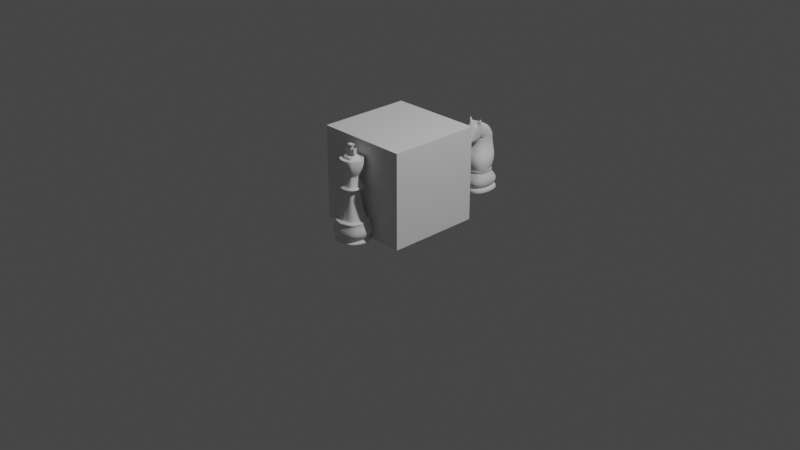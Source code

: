 # Source: ChessPieces.blend  (saved by Blender 2.83.19; exported with 4.5.12 LTS)
import bpy
from mathutils import Matrix  # noqa: F401  (used for matrix-valued properties, if any)

bpy.ops.wm.read_factory_settings(use_empty=True)
scene = bpy.context.scene
scene.name = 'Scene'

# ---- collections
col_collection = bpy.data.collections.new('Collection'); scene.collection.children.link(col_collection)

# ---- materials (node trees are filled in below, after node groups)
mat_material = bpy.data.materials.new('Material')
mat_material.alpha_threshold = 0.0
mat_material.use_transparent_shadow = False
mat_material.line_color = (0.0, 0.0, 0.0, 1.0)

# ---- material node trees
mat_material.use_nodes = True; mat_material.node_tree.nodes.clear()
_N = mat_material.node_tree.nodes; _L = mat_material.node_tree.links
n0 = _N.new('ShaderNodeOutputMaterial'); n0.name = 'Material Output'; n0.location = (300, 300)
n1 = _N.new('ShaderNodeBsdfPrincipled'); n1.name = 'Principled BSDF'; n1.location = (10, 300)
n1.distribution = 'GGX'
n1.subsurface_method = 'BURLEY'
n1.inputs[2].default_value = 0.4
n1.inputs[3].default_value = 1.45
n1.inputs[27].default_value = (0.0, 0.0, 0.0, 1.0)
n1.inputs[28].default_value = 1.0
_L.new(n1.outputs[0], n0.inputs[0])
n0.is_active_output = True

# ---- world
world_world = bpy.data.worlds.new('World'); scene.world = world_world
world_world.use_nodes = True; world_world.node_tree.nodes.clear()
_N = world_world.node_tree.nodes; _L = world_world.node_tree.links
n0 = _N.new('ShaderNodeOutputWorld'); n0.name = 'World Output'; n0.location = (300, 300)
n1 = _N.new('ShaderNodeBackground'); n1.name = 'Background'; n1.location = (10, 300)
n1.inputs[0].default_value = (0.05088, 0.05088, 0.05088, 1.0)
_L.new(n1.outputs[0], n0.inputs[0])
n0.is_active_output = True
world_world.color = (0.05088, 0.05088, 0.05088)
world_world.use_sun_shadow = False
world_world.sun_shadow_jitter_overblur = 0.0

# ---- cameras
cam_camera = bpy.data.cameras.new('Camera')
cam_camera.clip_end = 100.0
cam_camera.ortho_scale = 7.314

# ---- lights
light_light = bpy.data.lights.new('Light', 'POINT')
light_light.transmission_factor = 0.0
light_light.energy = 1000.0
light_light.shadow_soft_size = 0.1
light_light.shadow_maximum_resolution = 0.006
light_light.use_absolute_resolution = True

# ---- meshes
me_cube_002 = bpy.data.meshes.new('Cube.002')
me_cube_002.from_pydata([(0.1065, -0.121, -0.0001979), (0.1161, -0.121, 0.02192), (0.0, -0.1379, -0.0001979), (0.0, -0.1379, 0.02192), (0.1378, -8.03e-08, -0.0001979), (0.1474, -8.03e-08, 0.02192), (0.0, -8.03e-08, -0.0001979), (0.1028, -0.1085, 0.03447), (0.0, -0.1255, 0.03447), (0.1341, -8.03e-08, 0.03447), (0.09672, -0.1028, 0.04311), (0.0, -0.1197, 0.04311), (0.128, -8.03e-08, 0.04311), (0.1088, -0.1142, 0.04938), (0.0, -0.1311, 0.04938), (0.1401, -8.03e-08, 0.04938), (0.1256, -0.1298, 0.09647), (0.0, -0.1467, 0.09647), (0.1569, -8.03e-08, 0.09647), (0.08233, -0.08937, 0.2111), (0.0, -0.1063, 0.2111), (0.1136, -8.03e-08, 0.2111), (0.1465, -8.03e-08, 0.1561), (0.1152, -0.1096, 0.1561), (0.0, -0.1265, 0.1538), (0.08938, -0.09596, 0.2134), (0.0, -0.1129, 0.2134), (0.1207, -8.03e-08, 0.2134), (0.1007, -0.1066, 0.2278), (0.0, -0.1235, 0.2278), (0.132, -8.03e-08, 0.2278), (0.08959, -0.09616, 0.2393), (0.0, -0.1131, 0.2393), (0.1209, -8.03e-08, 0.2393), (0.08176, -0.08883, 0.2424), (0.0, -0.1058, 0.2424), (0.1131, -8.03e-08, 0.2424), (0.02664, -0.03727, 0.4292), (0.0, -0.05419, 0.4292), (0.05794, -8.03e-08, 0.4292), (0.0, -0.07591, 0.338), (0.07633, -8.03e-08, 0.3372), (0.04503, -0.05898, 0.3372), (0.05759, -0.06622, 0.4324), (0.0, -0.08315, 0.4324), (0.08889, -8.03e-08, 0.4324), (0.06592, -0.07402, 0.4457), (0.0, -0.09094, 0.4457), (0.09722, -8.03e-08, 0.4457), (0.04751, -0.05679, 0.4677), (0.0, -0.07372, 0.4677), (0.07881, -8.03e-08, 0.4677), (0.0285, -0.03901, 0.474), (0.0, -0.05594, 0.474), (0.0598, -8.03e-08, 0.474), (0.0285, -0.03901, 0.5234), (0.0, -0.05594, 0.5234), (0.0598, -8.03e-08, 0.5234), (0.0425, -0.05211, 0.5273), (0.0, -0.06903, 0.5273), (0.0738, -8.03e-08, 0.5273), (0.04947, -0.05862, 0.5367), (0.0, -0.07555, 0.5367), (0.08077, -8.03e-08, 0.5367), (0.03905, -0.04888, 0.5524), (0.0, -0.06581, 0.5524), (0.07035, -8.03e-08, 0.5524), (0.02579, -0.03647, 0.5587), (0.0, -0.04989, 0.5587), (0.05709, -8.03e-08, 0.5587), (0.04957, -0.06873, 0.5807), (0.0, -0.08566, 0.5807), (0.08087, -8.03e-08, 0.5807), (0.06951, -0.0797, 0.6176), (0.0, -0.1022, 0.6176), (0.09131, -8.03e-08, 0.6176), (0.05247, -0.06009, 0.6901), (0.0, -0.08566, 0.6921), (0.06723, -8.03e-08, 0.6913), (0.01396, -0.01829, 0.7576), (0.0, -0.01829, 0.7576), (0.01396, -8.03e-08, 0.7576), (0.0114, -0.01493, 0.7616), (0.0, -0.01493, 0.7616), (0.0114, -8.03e-08, 0.7616), (0.03048, -0.03989, 0.7843), (0.0, -0.03989, 0.7843), (0.03048, -8.03e-08, 0.7843), (0.008228, -0.01076, 0.8118), (0.0, -0.01076, 0.8118), (0.008228, -8.03e-08, 0.8118), (0.0, -8.03e-08, 0.8118), (0.1096, -0.121, 0.007066), (0.0, -0.1379, 0.007066), (0.1409, -8.03e-08, 0.007066), (0.1049, -0.1105, 0.03246), (0.0, -0.1274, 0.03246), (0.1362, -8.03e-08, 0.03246), (0.1332, -8.03e-08, 0.03582), (0.1019, -0.1076, 0.03582), (0.0, -0.1246, 0.03582), (0.08497, -0.09099, 0.2066), (0.1163, -8.03e-08, 0.2066), (0.0, -0.1079, 0.2065), (0.07882, -0.08644, 0.25), (0.0, -0.1034, 0.2501), (0.1101, -8.03e-08, 0.25), (0.0, -0.1143, 0.238), (0.1222, -8.03e-08, 0.238), (0.09086, -0.09734, 0.238)], [], [(94, 5, 1, 92), (6, 4, 0, 2), (96, 95, 7, 8), (92, 1, 3, 93), (95, 97, 9, 7), (100, 99, 10, 11), (99, 98, 12, 10), (13, 15, 18, 16), (10, 12, 15, 13), (11, 10, 13, 14), (14, 13, 16, 17), (103, 101, 19, 20), (101, 102, 21, 19), (16, 18, 22, 23), (17, 16, 23, 24), (26, 25, 28, 29), (19, 21, 27, 25), (20, 19, 25, 26), (25, 27, 30, 28), (109, 108, 33, 31), (107, 109, 31, 32), (32, 31, 34, 35), (31, 33, 36, 34), (42, 41, 39, 37), (40, 42, 37, 38), (105, 104, 42, 40), (104, 106, 41, 42), (37, 39, 45, 43), (38, 37, 43, 44), (46, 48, 51, 49), (43, 45, 48, 46), (44, 43, 46, 47), (47, 46, 49, 50), (50, 49, 52, 53), (49, 51, 54, 52), (52, 54, 57, 55), (53, 52, 55, 56), (59, 58, 61, 62), (56, 55, 58, 59), (55, 57, 60, 58), (58, 60, 63, 61), (61, 63, 66, 64), (62, 61, 64, 65), (65, 64, 67, 68), (64, 66, 69, 67), (67, 69, 72, 70), (68, 67, 70, 71), (70, 72, 75, 73), (71, 70, 73, 74), (74, 73, 76, 77), (73, 75, 78, 76), (79, 81, 84, 82), (76, 78, 81, 79), (77, 76, 79, 80), (80, 79, 82, 83), (83, 82, 85, 86), (82, 84, 87, 85), (90, 91, 89, 88), (85, 87, 90, 88), (86, 85, 88, 89), (0, 92, 93, 2), (4, 94, 92, 0), (1, 5, 97, 95), (3, 1, 95, 96), (7, 9, 98, 99), (8, 7, 99, 100), (23, 22, 102, 101), (24, 23, 101, 103), (34, 36, 106, 104), (35, 34, 104, 105), (29, 28, 109, 107), (28, 30, 108, 109)])
me_cube_002.polygons.foreach_set('use_smooth', [True] * 72)
_uv = me_cube_002.uv_layers.new(name='UVMap')
_uv.uv.foreach_set('vector', [0.5011, 0.6251, 0.625, 0.625, 0.625, 0.75, 0.4571, 0.75, 0.25, 0.625, 0.375, 0.625, 0.375, 0.75, 0.25, 0.75, 0.625, 0.875, 0.625, 0.75, 0.625, 0.75, 0.625, 0.875, 0.4571, 0.75, 0.625, 0.75, 0.625, 0.875, 0.4571, 0.875, 0.625, 0.75, 0.625, 0.625, 0.625, 0.625, 0.625, 0.75, 0.625, 0.875, 0.625, 0.75, 0.625, 0.75, 0.625, 0.875, 0.625, 0.75, 0.625, 0.625, 0.625, 0.625, 0.625, 0.75, 0.625, 0.75, 0.625, 0.625, 0.625, 0.625, 0.625, 0.75, 0.625, 0.75, 0.625, 0.625, 0.625, 0.625, 0.625, 0.75, 0.625, 0.875, 0.625, 0.75, 0.625, 0.75, 0.625, 0.875, 0.625, 0.875, 0.625, 0.75, 0.625, 0.75, 0.625, 0.875, 0.625, 0.875, 0.625, 0.75, 0.625, 0.75, 0.625, 0.875, 0.625, 0.75, 0.625, 0.625, 0.625, 0.625, 0.625, 0.75, 0.625, 0.75, 0.625, 0.625, 0.625, 0.625, 0.625, 0.75, 0.625, 0.875, 0.625, 0.75, 0.625, 0.75, 0.625, 0.875, 0.625, 0.875, 0.625, 0.75, 0.625, 0.75, 0.625, 0.875, 0.625, 0.75, 0.625, 0.625, 0.625, 0.625, 0.625, 0.75, 0.625, 0.875, 0.625, 0.75, 0.625, 0.75, 0.625, 0.875, 0.625, 0.75, 0.625, 0.625, 0.625, 0.625, 0.625, 0.75, 0.625, 0.75, 0.625, 0.625, 0.625, 0.625, 0.625, 0.75, 0.625, 0.875, 0.625, 0.75, 0.625, 0.75, 0.625, 0.875, 0.625, 0.875, 0.625, 0.75, 0.625, 0.75, 0.625, 0.875, 0.625, 0.75, 0.625, 0.625, 0.625, 0.625, 0.625, 0.75, 0.625, 0.75, 0.625, 0.625, 0.625, 0.625, 0.625, 0.75, 0.625, 0.875, 0.625, 0.75, 0.625, 0.75, 0.625, 0.875, 0.625, 0.875, 0.625, 0.75, 0.625, 0.75, 0.625, 0.875, 0.625, 0.75, 0.625, 0.625, 0.625, 0.625, 0.625, 0.75, 0.625, 0.75, 0.625, 0.625, 0.625, 0.625, 0.625, 0.75, 0.625, 0.875, 0.625, 0.75, 0.625, 0.75, 0.625, 0.875, 0.625, 0.75, 0.625, 0.625, 0.625, 0.625, 0.625, 0.75, 0.625, 0.75, 0.625, 0.625, 0.625, 0.625, 0.625, 0.75, 0.625, 0.875, 0.625, 0.75, 0.625, 0.75, 0.625, 0.875, 0.625, 0.875, 0.625, 0.75, 0.625, 0.75, 0.625, 0.875, 0.625, 0.875, 0.625, 0.75, 0.625, 0.75, 0.625, 0.875, 0.625, 0.75, 0.625, 0.625, 0.625, 0.625, 0.625, 0.75, 0.625, 0.75, 0.625, 0.625, 0.625, 0.625, 0.625, 0.75, 0.625, 0.875, 0.625, 0.75, 0.625, 0.75, 0.625, 0.875, 0.625, 0.875, 0.625, 0.75, 0.625, 0.75, 0.625, 0.875, 0.625, 0.875, 0.625, 0.75, 0.625, 0.75, 0.625, 0.875, 0.625, 0.75, 0.625, 0.625, 0.625, 0.625, 0.625, 0.75, 0.625, 0.75, 0.625, 0.625, 0.625, 0.625, 0.625, 0.75, 0.625, 0.75, 0.625, 0.625, 0.625, 0.625, 0.625, 0.75, 0.625, 0.875, 0.625, 0.75, 0.625, 0.75, 0.625, 0.875, 0.625, 0.875, 0.625, 0.75, 0.625, 0.75, 0.625, 0.875, 0.625, 0.75, 0.625, 0.625, 0.625, 0.625, 0.625, 0.75, 0.625, 0.75, 0.625, 0.625, 0.625, 0.625, 0.625, 0.75, 0.625, 0.875, 0.625, 0.75, 0.625, 0.75, 0.625, 0.875, 0.625, 0.75, 0.625, 0.625, 0.625, 0.625, 0.625, 0.75, 0.625, 0.875, 0.625, 0.75, 0.625, 0.75, 0.625, 0.875, 0.625, 0.875, 0.625, 0.75, 0.625, 0.75, 0.625, 0.875, 0.625, 0.75, 0.625, 0.625, 0.625, 0.625, 0.625, 0.75, 0.625, 0.75, 0.625, 0.625, 0.625, 0.625, 0.625, 0.75, 0.625, 0.75, 0.625, 0.625, 0.625, 0.625, 0.625, 0.75, 0.625, 0.875, 0.625, 0.75, 0.625, 0.75, 0.625, 0.875, 0.625, 0.875, 0.625, 0.75, 0.625, 0.75, 0.625, 0.875, 0.625, 0.875, 0.625, 0.75, 0.625, 0.75, 0.625, 0.875, 0.625, 0.75, 0.625, 0.625, 0.625, 0.625, 0.625, 0.75, 0.625, 0.625, 0.75, 0.625, 0.75, 0.75, 0.625, 0.75, 0.625, 0.75, 0.625, 0.625, 0.625, 0.625, 0.625, 0.75, 0.625, 0.875, 0.625, 0.75, 0.625, 0.75, 0.625, 0.875, 0.375, 0.75, 0.4571, 0.75, 0.4571, 0.875, 0.375, 0.875, 0.375, 0.625, 0.5011, 0.6251, 0.4571, 0.75, 0.375, 0.75, 0.625, 0.75, 0.625, 0.625, 0.625, 0.625, 0.625, 0.75, 0.625, 0.875, 0.625, 0.75, 0.625, 0.75, 0.625, 0.875, 0.625, 0.75, 0.625, 0.625, 0.625, 0.625, 0.625, 0.75, 0.625, 0.875, 0.625, 0.75, 0.625, 0.75, 0.625, 0.875, 0.625, 0.75, 0.625, 0.625, 0.625, 0.625, 0.625, 0.75, 0.625, 0.875, 0.625, 0.75, 0.625, 0.75, 0.625, 0.875, 0.625, 0.75, 0.625, 0.625, 0.625, 0.625, 0.625, 0.75, 0.625, 0.875, 0.625, 0.75, 0.625, 0.75, 0.625, 0.875, 0.625, 0.875, 0.625, 0.75, 0.625, 0.75, 0.625, 0.875, 0.625, 0.75, 0.625, 0.625, 0.625, 0.625, 0.625, 0.75])
me_cube_002.use_remesh_fix_poles = True
me_cube_002.use_remesh_preserve_attributes = False
me_cube_002.use_mirror_vertex_groups = False
me_cube_002.update()
me_cube = bpy.data.meshes.new('Cube')
me_cube.from_pydata([(0.1777, -0.1785, 0.07846), (0.1777, -0.1785, 0.0002745), (0.1804, -0.1812, 0.1242), (0.0, 0.0, 0.0002745), (0.2265, 0.0, 0.0002745), (0.2265, 0.0, 0.07846), (0.0, -0.2273, 0.07846), (0.0, -0.2273, 0.0002745), (0.1591, -0.1598, 0.08558), (0.08874, -0.08921, 0.2157), (0.2079, 0.0, 0.08558), (0.0, -0.2086, 0.08558), (0.08874, -0.08921, 0.2635), (0.2292, 0.0, 0.1242), (0.0, -0.23, 0.1242), (0.06522, -0.06561, 0.2655), (0.1375, 0.0, 0.2157), (0.0, -0.138, 0.2157), (0.03293, -0.04412, 0.4), (0.1375, 0.0, 0.2635), (0.0, -0.138, 0.2635), (0.1006, -0.1011, 0.4078), (0.114, 0.0, 0.2655), (0.0, -0.1144, 0.2655), (0.1195, -0.1201, 0.4322), (0.06637, 0.0, 0.4017), (0.0, -0.0666, 0.4017), (0.05422, -0.05458, 0.4658), (0.1494, 0.0, 0.4078), (0.0, -0.1499, 0.4078), (0.09215, -0.09264, 0.5197), (0.1683, 0.0, 0.4322), (0.0, -0.1689, 0.4322), (0.122, -0.1225, 0.604), (0.103, 0.0, 0.4658), (0.0, -0.1034, 0.4658), (0.08092, -0.08136, 0.6996), (0.1409, 0.0, 0.5197), (0.0, -0.1414, 0.5197), (0.02899, -0.02926, 0.7525), (0.1708, 0.0, 0.604), (0.0, -0.1713, 0.604), (0.1297, 0.0, 0.6996), (0.0, -0.1302, 0.6996), (0.0, 0.0, 0.7525), (0.07779, 0.0, 0.7525), (0.0, -0.07806, 0.7525), (0.07016, 0.0, 0.3909), (0.03672, -0.04792, 0.3891), (0.0, -0.0704, 0.3909), (0.0, -0.1122, 0.2719), (0.1118, 0.0, 0.2719), (0.063, -0.06339, 0.2719), (0.1502, 0.0, 0.2031), (0.1014, -0.1019, 0.2031), (0.0, -0.1507, 0.2031), (0.162, -0.1628, 0.09088), (0.2108, 0.0, 0.09088), (0.0, -0.2116, 0.09088), (0.2118, 0.0, 0.08409), (0.0, -0.2125, 0.08409), (0.163, -0.1637, 0.08409), (0.1777, -0.1785, 0.001697), (0.2265, 0.0, 0.001697), (0.0, -0.2273, 0.001697), (0.05568, -0.05604, 0.4679), (0.0, -0.1048, 0.4679), (0.1045, 0.0, 0.4679), (0.104, 0.0, 0.4653), (0.05518, -0.05554, 0.4653), (0.0, -0.1043, 0.4653)], [], [(3, 4, 1, 7), (63, 5, 0, 62), (62, 0, 6, 64), (61, 59, 10, 8), (56, 57, 13, 2), (60, 61, 8, 11), (55, 54, 9, 17), (58, 56, 2, 14), (9, 16, 19, 12), (54, 53, 16, 9), (12, 19, 22, 15), (17, 9, 12, 20), (49, 48, 18, 26), (20, 12, 15, 23), (26, 18, 21, 29), (48, 47, 25, 18), (29, 21, 24, 32), (18, 25, 28, 21), (69, 68, 34, 27), (21, 28, 31, 24), (66, 65, 30, 38), (70, 69, 27, 35), (38, 30, 33, 41), (65, 67, 37, 30), (33, 40, 42, 36), (30, 37, 40, 33), (36, 42, 45, 39), (41, 33, 36, 43), (45, 44, 46, 39), (43, 36, 39, 46), (52, 51, 47, 48), (50, 52, 48, 49), (23, 15, 52, 50), (15, 22, 51, 52), (2, 13, 53, 54), (14, 2, 54, 55), (11, 8, 56, 58), (8, 10, 57, 56), (6, 0, 61, 60), (0, 5, 59, 61), (1, 62, 64, 7), (4, 63, 62, 1), (27, 34, 67, 65), (35, 27, 65, 66), (32, 24, 69, 70), (24, 31, 68, 69)])
me_cube.polygons.foreach_set('use_smooth', [True] * 46)
_uv = me_cube.uv_layers.new(name='UVMap')
_uv.uv.foreach_set('vector', [0.25, 0.625, 0.375, 0.625, 0.375, 0.75, 0.25, 0.75, 0.3795, 0.625, 0.625, 0.625, 0.625, 0.75, 0.3795, 0.75, 0.3795, 0.75, 0.625, 0.75, 0.625, 0.875, 0.3795, 0.875, 0.625, 0.75, 0.625, 0.625, 0.625, 0.625, 0.625, 0.75, 0.625, 0.75, 0.625, 0.625, 0.625, 0.625, 0.625, 0.75, 0.625, 0.875, 0.625, 0.75, 0.625, 0.75, 0.625, 0.875, 0.625, 0.875, 0.625, 0.75, 0.625, 0.75, 0.625, 0.875, 0.625, 0.875, 0.625, 0.75, 0.625, 0.75, 0.625, 0.875, 0.625, 0.75, 0.625, 0.625, 0.625, 0.625, 0.625, 0.75, 0.625, 0.75, 0.625, 0.625, 0.625, 0.625, 0.625, 0.75, 0.625, 0.75, 0.625, 0.625, 0.625, 0.625, 0.625, 0.75, 0.625, 0.875, 0.625, 0.75, 0.625, 0.75, 0.625, 0.875, 0.625, 0.875, 0.625, 0.75, 0.625, 0.75, 0.625, 0.875, 0.625, 0.875, 0.625, 0.75, 0.625, 0.75, 0.625, 0.875, 0.625, 0.875, 0.625, 0.75, 0.625, 0.75, 0.625, 0.875, 0.625, 0.75, 0.625, 0.625, 0.625, 0.625, 0.625, 0.75, 0.625, 0.875, 0.625, 0.75, 0.625, 0.75, 0.625, 0.875, 0.625, 0.75, 0.625, 0.625, 0.625, 0.625, 0.625, 0.75, 0.625, 0.75, 0.625, 0.625, 0.625, 0.625, 0.625, 0.75, 0.625, 0.75, 0.625, 0.625, 0.625, 0.625, 0.625, 0.75, 0.625, 0.875, 0.625, 0.75, 0.625, 0.75, 0.625, 0.875, 0.625, 0.875, 0.625, 0.75, 0.625, 0.75, 0.625, 0.875, 0.625, 0.875, 0.625, 0.75, 0.625, 0.75, 0.625, 0.875, 0.625, 0.75, 0.625, 0.625, 0.625, 0.625, 0.625, 0.75, 0.625, 0.75, 0.625, 0.625, 0.625, 0.625, 0.625, 0.75, 0.625, 0.75, 0.625, 0.625, 0.625, 0.625, 0.625, 0.75, 0.625, 0.75, 0.625, 0.625, 0.625, 0.625, 0.625, 0.75, 0.625, 0.875, 0.625, 0.75, 0.625, 0.75, 0.625, 0.875, 0.625, 0.625, 0.75, 0.625, 0.75, 0.75, 0.625, 0.75, 0.625, 0.875, 0.625, 0.75, 0.625, 0.75, 0.625, 0.875, 0.625, 0.75, 0.625, 0.625, 0.625, 0.625, 0.625, 0.75, 0.625, 0.875, 0.625, 0.75, 0.625, 0.75, 0.625, 0.875, 0.625, 0.875, 0.625, 0.75, 0.625, 0.75, 0.625, 0.875, 0.625, 0.75, 0.625, 0.625, 0.625, 0.625, 0.625, 0.75, 0.625, 0.75, 0.625, 0.625, 0.625, 0.625, 0.625, 0.75, 0.625, 0.875, 0.625, 0.75, 0.625, 0.75, 0.625, 0.875, 0.625, 0.875, 0.625, 0.75, 0.625, 0.75, 0.625, 0.875, 0.625, 0.75, 0.625, 0.625, 0.625, 0.625, 0.625, 0.75, 0.625, 0.875, 0.625, 0.75, 0.625, 0.75, 0.625, 0.875, 0.625, 0.75, 0.625, 0.625, 0.625, 0.625, 0.625, 0.75, 0.375, 0.75, 0.3795, 0.75, 0.3795, 0.875, 0.375, 0.875, 0.375, 0.625, 0.3795, 0.625, 0.3795, 0.75, 0.375, 0.75, 0.625, 0.75, 0.625, 0.625, 0.625, 0.625, 0.625, 0.75, 0.625, 0.875, 0.625, 0.75, 0.625, 0.75, 0.625, 0.875, 0.625, 0.875, 0.625, 0.75, 0.625, 0.75, 0.625, 0.875, 0.625, 0.75, 0.625, 0.625, 0.625, 0.625, 0.625, 0.75])
me_cube.materials.append(mat_material)
me_cube.use_remesh_preserve_volume = False
me_cube.use_remesh_preserve_attributes = False
me_cube.use_mirror_vertex_groups = False
me_cube.update()
me_cube_003 = bpy.data.meshes.new('Cube.003')
me_cube_003.from_pydata([(-0.2015, -0.2109, -0.001704), (-0.2015, -0.2109, 0.03554), (0.2015, -0.2109, -0.001704), (-0.2015, -9.426e-08, -0.001704), (-0.2015, -9.426e-08, 0.03554), (0.2015, -9.426e-08, -0.001704), (0.2015, -9.426e-08, 0.03554), (0.2015, -0.2109, 0.03554), (-0.1566, -0.1844, 0.05711), (0.1791, -0.1844, 0.05711), (-0.1566, -9.426e-08, 0.05711), (0.1791, -9.426e-08, 0.05711), (-0.2206, -0.2259, 0.1339), (-0.2206, -9.426e-08, 0.1339), (-0.1324, -0.1794, 0.2798), (0.211, -0.2259, 0.1339), (0.211, -9.426e-08, 0.1339), (-0.1182, -0.1696, 0.2545), (0.1564, -0.1696, 0.2545), (-0.1182, -9.426e-08, 0.2545), (-0.117, -0.1691, 0.2997), (0.1564, -9.426e-08, 0.2545), (0.1635, -0.1794, 0.2798), (-0.1324, -9.426e-08, 0.2798), (-0.1808, -0.1944, 0.4455), (0.1635, -9.426e-08, 0.2798), (0.1558, -0.1902, 0.2997), (-0.117, -9.426e-08, 0.2997), (-0.1763, -0.09866, 0.7287), (0.1558, -9.426e-08, 0.2997), (0.1837, -0.1944, 0.444), (-0.1808, -9.426e-08, 0.4455), (0.06293, -0.09866, 0.5849), (0.1837, -9.426e-08, 0.444), (-0.1763, -9.426e-08, 0.7287), (0.04205, -0.09866, 0.7138), (0.04205, -9.426e-08, 0.7138), (-0.1897, -0.09866, 0.5849), (0.06293, -9.426e-08, 0.5849), (-0.1897, -9.426e-08, 0.5849), (-0.09487, -0.09866, 0.8773), (0.05637, -0.09866, 0.9235), (-0.09487, -9.426e-08, 0.8773), (0.05637, -9.426e-08, 0.9235), (0.1932, -0.06812, 0.668), (0.08526, -0.06812, 0.6583), (0.08526, -9.426e-08, 0.6583), (0.1622, -0.06812, 0.8769), (0.1622, -9.426e-08, 0.8769), (0.2462, -0.06812, 0.6298), (0.1932, -9.426e-08, 0.668), (0.2448, -0.06812, 0.7524), (0.2448, -9.426e-08, 0.7524), (0.2462, -9.426e-08, 0.6298), (0.2948, -0.06812, 0.7097), (0.2948, -9.426e-08, 0.7097), (0.04391, -0.09866, 0.7024), (0.04391, -9.426e-08, 0.7024), (-0.1775, -0.09866, 0.7159), (-0.1775, -9.426e-08, 0.7159), (0.1582, -0.1714, 0.2506), (0.1582, -9.426e-08, 0.2506), (-0.1216, -0.1714, 0.2506), (-0.1216, -9.426e-08, 0.2506), (0.1572, -0.1904, 0.3067), (-0.1201, -0.1704, 0.3067), (0.1572, -9.426e-08, 0.3067), (-0.1201, -9.426e-08, 0.3067), (0.1626, -0.1781, 0.2765), (0.1626, -9.426e-08, 0.2765), (-0.1305, -0.1781, 0.2765), (-0.1305, -9.426e-08, 0.2765), (-0.1287, -0.1769, 0.2845), (0.1617, -9.426e-08, 0.2845), (0.1617, -0.1769, 0.2845), (-0.1287, -9.426e-08, 0.2845), (-0.1716, -9.426e-08, 0.04991), (0.1866, -9.426e-08, 0.04991), (0.1866, -0.1933, 0.04991), (-0.1716, -0.1933, 0.04991), (-0.2015, -0.2109, 0.002528), (0.2015, -0.2109, 0.002528), (0.2015, -9.426e-08, 0.002528), (-0.2015, -9.426e-08, 0.002528), (0.1809, -0.1868, 0.06155), (-0.1603, -0.1868, 0.06155), (0.1809, -9.426e-08, 0.06155), (-0.1603, -9.426e-08, 0.06155), (0.181, -9.426e-08, 0.05526), (-0.1604, -9.426e-08, 0.05526), (0.181, -0.1867, 0.05526), (-0.1604, -0.1867, 0.05526), (-0.201, -0.2113, 0.006807), (0.2021, -9.426e-08, 0.006807), (-0.201, -9.426e-08, 0.006807), (0.2021, -0.2113, 0.006807), (0.05727, -0.08791, 0.6943), (0.05727, -9.426e-08, 0.6943), (0.09364, -9.426e-08, 0.9071), (0.09364, -0.08791, 0.9071), (0.0693, -0.0818, 0.6582), (0.0693, -9.426e-08, 0.6582), (0.1376, -0.0818, 0.9048), (0.1376, -9.426e-08, 0.9048), (0.09364, -0.04449, 0.9071), (0.05637, -0.04714, 0.9235), (0.06436, -0.0896, 0.974), (0.08624, -0.08289, 0.9708), (0.08573, -0.06803, 0.971), (0.0637, -0.07029, 0.9743), (0.0576, -0.05749, 0.9313), (0.09241, -0.05502, 0.916), (0.09241, -0.08723, 0.916), (0.0576, -0.09728, 0.9313), (0.1905, -0.06165, 0.6762), (0.1905, -9.426e-08, 0.6762), (0.2338, -9.426e-08, 0.7525), (0.2338, -0.06165, 0.7525)], [], [(93, 6, 7, 95), (95, 7, 1, 92), (3, 5, 2, 0), (91, 90, 9, 8), (92, 1, 4, 94), (85, 84, 15, 12), (90, 88, 11, 9), (89, 91, 8, 10), (63, 62, 17, 19), (60, 61, 21, 18), (84, 86, 16, 15), (87, 85, 12, 13), (68, 69, 25, 22), (70, 68, 22, 14), (62, 60, 18, 17), (74, 73, 29, 26), (72, 74, 26, 20), (71, 70, 14, 23), (65, 64, 30, 24), (75, 72, 20, 27), (58, 56, 35, 28), (64, 66, 33, 30), (67, 65, 24, 31), (28, 35, 41, 40), (102, 100, 45, 47), (56, 57, 36, 35), (59, 58, 28, 34), (31, 24, 37, 39), (30, 33, 38, 32), (24, 30, 32, 37), (43, 42, 40, 41, 105), (103, 102, 47, 48), (34, 28, 40, 42), (114, 115, 50, 44), (116, 117, 51, 52), (100, 101, 46, 45), (44, 50, 53, 49), (52, 51, 54, 55), (117, 114, 44, 51), (49, 53, 55, 54), (51, 44, 49, 54), (39, 37, 58, 59), (32, 38, 57, 56), (37, 32, 56, 58), (12, 15, 60, 62), (15, 16, 61, 60), (13, 12, 62, 63), (27, 20, 65, 67), (26, 29, 66, 64), (20, 26, 64, 65), (19, 17, 70, 71), (17, 18, 68, 70), (18, 21, 69, 68), (23, 14, 72, 75), (14, 22, 74, 72), (22, 25, 73, 74), (4, 1, 79, 76), (7, 6, 77, 78), (1, 7, 78, 79), (0, 80, 83, 3), (2, 81, 80, 0), (5, 82, 81, 2), (10, 8, 85, 87), (9, 11, 86, 84), (8, 9, 84, 85), (76, 79, 91, 89), (78, 77, 88, 90), (79, 78, 90, 91), (80, 92, 94, 83), (81, 95, 92, 80), (82, 93, 95, 81), (35, 36, 97, 96), (43, 105, 104, 98), (41, 35, 96, 99), (96, 97, 101, 100), (98, 104, 99, 102, 103), (99, 96, 100, 102), (111, 110, 109, 108), (108, 109, 106, 107), (113, 112, 107, 106), (112, 111, 108, 107), (110, 113, 106, 109), (105, 41, 113, 110), (99, 104, 111, 112), (41, 99, 112, 113), (104, 105, 110, 111), (47, 45, 114, 117), (48, 47, 117, 116), (45, 46, 115, 114)])
me_cube_003.polygons.foreach_set('use_smooth', [True] * 89)
_uv = me_cube_003.uv_layers.new(name='UVMap')
_uv.uv.foreach_set('vector', [0.5142, 0.625, 0.625, 0.625, 0.625, 0.75, 0.5142, 0.75, 0.5142, 0.75, 0.625, 0.75, 0.625, 1.0, 0.5142, 1.0, 0.125, 0.625, 0.375, 0.625, 0.375, 0.75, 0.125, 0.75, 0.625, 1.0, 0.625, 0.75, 0.625, 0.75, 0.625, 1.0, 0.5142, 0.0, 0.625, 0.0, 0.625, 0.125, 0.5142, 0.125, 0.625, 1.0, 0.625, 0.75, 0.625, 0.75, 0.625, 1.0, 0.0, 0.0, 0.0, 0.0, 0.0, 0.0, 0.0, 0.0, 0.625, 0.125, 0.625, 0.0, 0.625, 0.0, 0.625, 0.125, 0.625, 0.125, 0.625, 0.0, 0.625, 0.0, 0.625, 0.125, 0.0, 0.0, 0.0, 0.0, 0.0, 0.0, 0.0, 0.0, 0.0, 0.0, 0.0, 0.0, 0.0, 0.0, 0.0, 0.0, 0.625, 0.125, 0.625, 0.0, 0.625, 0.0, 0.625, 0.125, 0.0, 0.0, 0.0, 0.0, 0.0, 0.0, 0.0, 0.0, 0.625, 1.0, 0.625, 0.75, 0.625, 0.75, 0.625, 1.0, 0.625, 1.0, 0.625, 0.75, 0.625, 0.75, 0.625, 1.0, 0.0, 0.0, 0.0, 0.0, 0.0, 0.0, 0.0, 0.0, 0.625, 1.0, 0.625, 0.75, 0.625, 0.75, 0.625, 1.0, 0.625, 0.125, 0.625, 0.0, 0.625, 0.0, 0.625, 0.125, 0.625, 1.0, 0.625, 0.75, 0.625, 0.75, 0.625, 1.0, 0.625, 0.125, 0.625, 0.0, 0.625, 0.0, 0.625, 0.125, 0.625, 1.0, 0.625, 0.75, 0.625, 0.75, 0.625, 1.0, 0.0, 0.0, 0.0, 0.0, 0.0, 0.0, 0.0, 0.0, 0.625, 0.125, 0.625, 0.0, 0.625, 0.0, 0.625, 0.125, 0.625, 1.0, 0.625, 0.75, 0.625, 0.75, 0.625, 1.0, 0.625, 0.75, 0.625, 0.75, 0.625, 0.75, 0.625, 0.75, 0.0, 0.0, 0.0, 0.0, 0.0, 0.0, 0.0, 0.0, 0.625, 0.125, 0.625, 0.0, 0.625, 0.0, 0.625, 0.125, 0.625, 0.125, 0.625, 0.0, 0.625, 0.0, 0.625, 0.125, 0.0, 0.0, 0.0, 0.0, 0.0, 0.0, 0.0, 0.0, 0.625, 1.0, 0.625, 0.75, 0.625, 0.75, 0.625, 1.0, 0.625, 0.625, 0.875, 0.625, 0.875, 0.75, 0.625, 0.75, 0.625, 0.7054, 0.625, 0.625, 0.625, 0.75, 0.625, 0.75, 0.625, 0.625, 0.625, 0.125, 0.625, 0.0, 0.625, 0.0, 0.625, 0.125, 0.0, 0.0, 0.0, 0.0, 0.0, 0.0, 0.0, 0.0, 0.625, 0.625, 0.625, 0.75, 0.625, 0.75, 0.625, 0.625, 0.0, 0.0, 0.0, 0.0, 0.0, 0.0, 0.0, 0.0, 0.0, 0.0, 0.0, 0.0, 0.0, 0.0, 0.0, 0.0, 0.625, 0.625, 0.625, 0.75, 0.625, 0.75, 0.625, 0.625, 0.625, 0.75, 0.625, 0.75, 0.625, 0.75, 0.625, 0.75, 0.0, 0.0, 0.0, 0.0, 0.0, 0.0, 0.0, 0.0, 0.625, 0.75, 0.625, 0.75, 0.625, 0.75, 0.625, 0.75, 0.625, 0.125, 0.625, 0.0, 0.625, 0.0, 0.625, 0.125, 0.0, 0.0, 0.0, 0.0, 0.0, 0.0, 0.0, 0.0, 0.625, 1.0, 0.625, 0.75, 0.625, 0.75, 0.625, 1.0, 0.625, 1.0, 0.625, 0.75, 0.625, 0.75, 0.625, 1.0, 0.0, 0.0, 0.0, 0.0, 0.0, 0.0, 0.0, 0.0, 0.625, 0.125, 0.625, 0.0, 0.625, 0.0, 0.625, 0.125, 0.625, 0.125, 0.625, 0.0, 0.625, 0.0, 0.625, 0.125, 0.0, 0.0, 0.0, 0.0, 0.0, 0.0, 0.0, 0.0, 0.625, 1.0, 0.625, 0.75, 0.625, 0.75, 0.625, 1.0, 0.625, 0.125, 0.625, 0.0, 0.625, 0.0, 0.625, 0.125, 0.625, 1.0, 0.625, 0.75, 0.625, 0.75, 0.625, 1.0, 0.0, 0.0, 0.0, 0.0, 0.0, 0.0, 0.0, 0.0, 0.625, 0.125, 0.625, 0.0, 0.625, 0.0, 0.625, 0.125, 0.625, 1.0, 0.625, 0.75, 0.625, 0.75, 0.625, 1.0, 0.0, 0.0, 0.0, 0.0, 0.0, 0.0, 0.0, 0.0, 0.625, 0.125, 0.625, 0.0, 0.625, 0.0, 0.625, 0.125, 0.0, 0.0, 0.0, 0.0, 0.0, 0.0, 0.0, 0.0, 0.625, 1.0, 0.625, 0.75, 0.625, 0.75, 0.625, 1.0, 0.375, 0.0, 0.4034, 0.0, 0.4034, 0.125, 0.375, 0.125, 0.375, 0.75, 0.4034, 0.75, 0.4034, 1.0, 0.375, 1.0, 0.375, 0.625, 0.4034, 0.625, 0.4034, 0.75, 0.375, 0.75, 0.625, 0.125, 0.625, 0.0, 0.625, 0.0, 0.625, 0.125, 0.0, 0.0, 0.0, 0.0, 0.0, 0.0, 0.0, 0.0, 0.625, 1.0, 0.625, 0.75, 0.625, 0.75, 0.625, 1.0, 0.625, 0.125, 0.625, 0.0, 0.625, 0.0, 0.625, 0.125, 0.0, 0.0, 0.0, 0.0, 0.0, 0.0, 0.0, 0.0, 0.625, 1.0, 0.625, 0.75, 0.625, 0.75, 0.625, 1.0, 0.4034, 0.0, 0.5142, 0.0, 0.5142, 0.125, 0.4034, 0.125, 0.4034, 0.75, 0.5142, 0.75, 0.5142, 1.0, 0.4034, 1.0, 0.4034, 0.625, 0.5142, 0.625, 0.5142, 0.75, 0.4034, 0.75, 0.0, 0.0, 0.0, 0.0, 0.0, 0.0, 0.0, 0.0, 0.625, 0.625, 0.625, 0.7054, 0.625, 0.7114, 0.625, 0.625, 0.625, 0.75, 0.625, 0.75, 0.625, 0.75, 0.625, 0.75, 0.0, 0.0, 0.0, 0.0, 0.0, 0.0, 0.0, 0.0, 0.625, 0.625, 0.625, 0.7114, 0.625, 0.75, 0.625, 0.75, 0.625, 0.625, 0.625, 0.75, 0.625, 0.75, 0.625, 0.75, 0.625, 0.75, 0.625, 0.7114, 0.625, 0.7054, 0.625, 0.7054, 0.625, 0.7114, 0.625, 0.7114, 0.625, 0.7054, 0.625, 0.75, 0.625, 0.75, 0.625, 0.75, 0.625, 0.75, 0.625, 0.75, 0.625, 0.75, 0.625, 0.75, 0.625, 0.7114, 0.625, 0.7114, 0.625, 0.75, 0.625, 0.7054, 0.625, 0.75, 0.625, 0.75, 0.625, 0.7054, 0.625, 0.7054, 0.625, 0.75, 0.625, 0.75, 0.625, 0.7054, 0.625, 0.75, 0.625, 0.7114, 0.625, 0.7114, 0.625, 0.75, 0.625, 0.75, 0.625, 0.75, 0.625, 0.75, 0.625, 0.75, 0.625, 0.7114, 0.625, 0.7054, 0.625, 0.7054, 0.625, 0.7114, 0.625, 0.75, 0.625, 0.75, 0.625, 0.75, 0.625, 0.75, 0.625, 0.625, 0.625, 0.75, 0.625, 0.75, 0.625, 0.625, 0.0, 0.0, 0.0, 0.0, 0.0, 0.0, 0.0, 0.0])
me_cube_003.use_remesh_fix_poles = True
me_cube_003.use_remesh_preserve_attributes = False
me_cube_003.use_mirror_vertex_groups = False
me_cube_003.update()
me_cube_006 = bpy.data.meshes.new('Cube.006')
me_cube_006.from_pydata([(0.2031, -0.1505, 0.000485), (0.2098, -0.1587, 0.02433), (0.0, -0.2514, 0.003949), (0.0, -0.2624, 0.03078), (0.2232, 0.0, 0.0005887), (0.2382, 0.0, 0.0243), (0.1779, -0.1339, 0.1363), (0.0, 0.0, 0.0007677), (0.1827, -0.1348, 0.04082), (0.0, -0.2435, 0.04656), (0.2256, 0.0, 0.0411), (0.1319, -0.08472, 0.2174), (0.0, -0.2486, 0.1326), (0.2227, 0.0, 0.1277), (0.1718, -0.1239, 0.2368), (0.0, -0.1765, 0.2186), (0.145, 0.0, 0.2174), (0.1288, -0.07565, 0.2726), (0.0, -0.1974, 0.247), (0.1892, 0.0, 0.2368), (0.0, -0.1766, 0.2733), (0.1459, 0.0, 0.2726), (0.06432, -0.06277, 0.66), (0.08435, -0.07491, 0.4095), (0.0, -0.09918, 0.4095), (0.09761, 0.0, 0.4095), (0.08085, -0.08651, 0.6713), (0.0, -0.06363, 0.66), (0.06518, 0.0, 0.66), (0.09026, -0.09567, 0.6853), (0.0, -0.09596, 0.6645), (0.09829, 0.0, 0.6645), (0.07245, -0.07833, 0.693), (0.0, -0.106, 0.6786), (0.1085, 0.0, 0.6786), (0.07416, -0.07236, 0.692), (0.0, -0.08679, 0.6863), (0.0889, 0.0, 0.6863), (0.0775, -0.06867, 0.7953), (0.0, -0.07321, 0.692), (0.075, 0.0, 0.692), (0.09782, -0.09556, 0.8493), (0.0, -0.09778, 0.7948), (0.09903, 0.0, 0.7948), (0.0, -0.1311, 0.8488), (0.1271, 0.0, 0.8488), (0.03856, -0.03612, 0.9061), (0.0, -0.2452, 0.04906), (0.2272, 0.0, 0.04359), (0.184, -0.1356, 0.04337), (0.2044, -0.1525, 0.006324), (0.0, -0.2545, 0.01039), (0.2267, 0.0, 0.006423), (0.2338, 0.0, 0.0378), (0.1874, -0.1393, 0.03776), (0.0, -0.2504, 0.04351), (0.1494, -0.1066, 0.1805), (0.178, 0.0, 0.1805), (0.0, -0.2148, 0.1884), (0.06718, 0.0, 0.6513), (0.0, -0.06558, 0.6513), (0.06608, -0.06448, 0.6513), (0.07737, 0.0, 0.6989), (0.07543, -0.07348, 0.6989), (0.0, -0.07552, 0.6989), (0.0, -0.1146, 0.8488), (0.1069, -0.08552, 0.8492), (0.08371, -0.1038, 0.8496), (0.08629, -0.08115, 0.8506), (0.1142, 0.0, 0.8488), (0.1193, -0.05541, 0.8489), (0.1056, -0.05539, 0.8495), (0.05104, -0.1236, 0.8492), (0.05001, -0.1062, 0.8503), (0.0581, -0.1156, 0.8496), (0.05789, -0.09814, 0.8509), (0.1003, -0.066, 0.8499), (0.1143, -0.06629, 0.8491), (0.05118, -0.1238, 0.8703), (0.0, -0.1311, 0.8701), (0.0, -0.1147, 0.8701), (0.05038, -0.1067, 0.8712), (0.107, -0.0857, 0.8701), (0.09799, -0.09578, 0.8702), (0.1144, -0.06644, 0.87), (0.08685, -0.08752, 0.8709), (0.08393, -0.1041, 0.8704), (0.05837, -0.09876, 0.8714), (0.05831, -0.1159, 0.8704), (0.1006, -0.06636, 0.8706), (0.1142, 0.0, 0.87), (0.1271, 0.0, 0.87), (0.1058, -0.05567, 0.8705), (0.1194, -0.05551, 0.87), (0.04713, 0.0, 0.8504), (0.04126, -0.04991, 0.8577), (0.0, -0.0601, 0.8506), (0.0, 0.0, 0.9245), (0.03143, 0.0, 0.8689), (0.02822, -0.0302, 0.8757), (0.0, -0.03794, 0.8695), (0.04056, 0.0, 0.8758), (0.03494, -0.0365, 0.8822), (0.0, -0.04632, 0.8835), (0.02066, 0.0, 0.9347), (0.01357, -0.01734, 0.9302), (0.0, -0.0261, 0.9273), (0.0, -0.04702, 0.9059), (0.05186, 0.0, 0.8987), (0.0, -0.04681, 0.862), (0.03291, 0.0, 0.8656), (0.03228, -0.03828, 0.8684), (0.0, -0.0601, 0.8506), (0.04126, -0.04991, 0.8577), (0.04713, 0.0, 0.8504), (0.09999, 0.0, 0.8488), (0.09839, -0.05544, 0.85), (0.0, -0.09959, 0.8492), (0.04887, -0.09176, 0.8515), (0.07612, -0.07292, 0.8522)], [], [(52, 5, 1, 50), (7, 4, 0, 2), (54, 53, 10, 8), (50, 1, 3, 51), (49, 48, 13, 6), (55, 54, 8, 9), (58, 56, 11, 15), (47, 49, 6, 12), (15, 11, 14, 18), (56, 57, 16, 11), (18, 14, 17, 20), (11, 16, 19, 14), (20, 17, 23, 24), (14, 19, 21, 17), (61, 59, 28, 22), (17, 21, 25, 23), (27, 22, 26, 30), (60, 61, 22, 27), (30, 26, 29, 33), (22, 28, 31, 26), (29, 34, 37, 32), (26, 31, 34, 29), (32, 37, 40, 35), (33, 29, 32, 36), (64, 63, 38, 42), (36, 32, 35, 39), (38, 43, 45, 70, 77, 66, 41), (63, 62, 43, 38), (69, 71, 92, 90), (42, 38, 41, 67, 74, 72, 44), (9, 8, 49, 47), (8, 10, 48, 49), (0, 50, 51, 2), (4, 52, 50, 0), (3, 1, 54, 55), (1, 5, 53, 54), (6, 13, 57, 56), (12, 6, 56, 58), (24, 23, 61, 60), (23, 25, 59, 61), (35, 40, 62, 63), (39, 35, 63, 64), (78, 81, 80, 79), (67, 41, 83, 86), (74, 67, 86, 88), (68, 76, 71, 116, 119), (70, 71, 76, 77), (44, 72, 78, 79), (74, 75, 73, 72), (75, 74, 88, 87), (73, 65, 80, 81), (72, 73, 81, 78), (82, 85, 86, 83), (86, 85, 87, 88), (84, 89, 85, 82), (66, 77, 84, 82), (77, 76, 89, 84), (41, 66, 82, 83), (76, 68, 85, 89), (68, 75, 87, 85), (91, 90, 92, 93), (71, 70, 93, 92), (70, 45, 91, 93), (100, 99, 102, 103), (118, 95, 96, 117), (116, 71, 69, 115), (111, 110, 98, 99), (109, 111, 99, 100), (107, 46, 105, 106), (99, 98, 101, 102), (106, 105, 104, 97), (46, 108, 104, 105), (102, 101, 108, 46), (103, 102, 46, 107), (112, 113, 111, 109), (113, 114, 110, 111), (95, 94, 114, 113), (96, 95, 113, 112), (95, 116, 115, 94), (73, 118, 117, 65), (118, 119, 116, 95), (119, 118, 73, 75, 68)])
me_cube_006.polygons.foreach_set('use_smooth', [True] * 82)
_uv = me_cube_006.uv_layers.new(name='UVMap')
_uv.uv.foreach_set('vector', [0.4339, 0.625, 0.625, 0.625, 0.625, 0.75, 0.4339, 0.75, 0.25, 0.625, 0.375, 0.625, 0.375, 0.75, 0.25, 0.75, 0.625, 0.75, 0.625, 0.625, 0.625, 0.625, 0.625, 0.75, 0.4339, 0.75, 0.625, 0.75, 0.625, 0.875, 0.4339, 0.875, 0.625, 0.75, 0.625, 0.625, 0.625, 0.625, 0.625, 0.75, 0.625, 0.875, 0.625, 0.75, 0.625, 0.75, 0.625, 0.875, 0.625, 0.875, 0.625, 0.75, 0.625, 0.75, 0.625, 0.875, 0.625, 0.875, 0.625, 0.75, 0.625, 0.75, 0.625, 0.875, 0.625, 0.875, 0.625, 0.75, 0.625, 0.75, 0.625, 0.875, 0.625, 0.75, 0.625, 0.625, 0.625, 0.625, 0.625, 0.75, 0.625, 0.875, 0.625, 0.75, 0.625, 0.75, 0.625, 0.875, 0.625, 0.75, 0.625, 0.625, 0.625, 0.625, 0.625, 0.75, 0.625, 0.875, 0.625, 0.75, 0.625, 0.75, 0.625, 0.875, 0.625, 0.75, 0.625, 0.625, 0.625, 0.625, 0.625, 0.75, 0.625, 0.75, 0.625, 0.625, 0.625, 0.625, 0.625, 0.75, 0.625, 0.75, 0.625, 0.625, 0.625, 0.625, 0.625, 0.75, 0.625, 0.875, 0.625, 0.75, 0.625, 0.75, 0.625, 0.875, 0.625, 0.875, 0.625, 0.75, 0.625, 0.75, 0.625, 0.875, 0.625, 0.875, 0.625, 0.75, 0.625, 0.75, 0.625, 0.875, 0.625, 0.75, 0.625, 0.625, 0.625, 0.625, 0.625, 0.75, 0.625, 0.75, 0.625, 0.625, 0.625, 0.625, 0.625, 0.75, 0.625, 0.75, 0.625, 0.625, 0.625, 0.625, 0.625, 0.75, 0.625, 0.75, 0.625, 0.625, 0.625, 0.625, 0.625, 0.75, 0.625, 0.875, 0.625, 0.75, 0.625, 0.75, 0.625, 0.875, 0.625, 0.875, 0.625, 0.75, 0.625, 0.75, 0.625, 0.875, 0.625, 0.875, 0.625, 0.75, 0.625, 0.75, 0.625, 0.875, 0.625, 0.75, 0.625, 0.625, 0.625, 0.625, 0.625, 0.6661, 0.625, 0.7045, 0.625, 0.7319, 0.625, 0.75, 0.625, 0.75, 0.625, 0.625, 0.625, 0.625, 0.625, 0.75, 0.6368, 0.625, 0.6379, 0.6659, 0.6379, 0.6659, 0.6368, 0.625, 0.625, 0.875, 0.625, 0.75, 0.625, 0.75, 0.625, 0.7652, 0.625, 0.802, 0.625, 0.8396, 0.625, 0.875, 0.625, 0.875, 0.625, 0.75, 0.625, 0.75, 0.625, 0.875, 0.625, 0.75, 0.625, 0.625, 0.625, 0.625, 0.625, 0.75, 0.375, 0.75, 0.4339, 0.75, 0.4339, 0.875, 0.375, 0.875, 0.375, 0.625, 0.4339, 0.625, 0.4339, 0.75, 0.375, 0.75, 0.625, 0.875, 0.625, 0.75, 0.625, 0.75, 0.625, 0.875, 0.625, 0.75, 0.625, 0.625, 0.625, 0.625, 0.625, 0.75, 0.625, 0.75, 0.625, 0.625, 0.625, 0.625, 0.625, 0.75, 0.625, 0.875, 0.625, 0.75, 0.625, 0.75, 0.625, 0.875, 0.625, 0.875, 0.625, 0.75, 0.625, 0.75, 0.625, 0.875, 0.625, 0.75, 0.625, 0.625, 0.625, 0.625, 0.625, 0.75, 0.625, 0.75, 0.625, 0.625, 0.625, 0.625, 0.625, 0.75, 0.625, 0.875, 0.625, 0.75, 0.625, 0.75, 0.625, 0.875, 0.7146, 0.75, 0.7156, 0.7339, 0.75, 0.7346, 0.75, 0.75, 0.625, 0.7652, 0.625, 0.75, 0.625, 0.75, 0.625, 0.7652, 0.625, 0.802, 0.625, 0.7652, 0.625, 0.7652, 0.625, 0.802, 0.6397, 0.7322, 0.6389, 0.7032, 0.6379, 0.6659, 0.6502, 0.6658, 0.6839, 0.6936, 0.625, 0.6661, 0.6379, 0.6659, 0.6389, 0.7032, 0.625, 0.7045, 0.625, 0.875, 0.625, 0.8396, 0.625, 0.8396, 0.625, 0.875, 0.677, 0.75, 0.678, 0.733, 0.7156, 0.7339, 0.7146, 0.75, 0.678, 0.733, 0.677, 0.75, 0.677, 0.75, 0.678, 0.733, 0.7156, 0.7339, 0.75, 0.7346, 0.75, 0.7346, 0.7156, 0.7339, 0.7146, 0.75, 0.7156, 0.7339, 0.7156, 0.7339, 0.7146, 0.75, 0.625, 0.7319, 0.6397, 0.7322, 0.6402, 0.75, 0.625, 0.75, 0.6402, 0.75, 0.6397, 0.7322, 0.678, 0.733, 0.677, 0.75, 0.625, 0.7045, 0.6389, 0.7032, 0.6397, 0.7322, 0.625, 0.7319, 0.625, 0.7319, 0.625, 0.7045, 0.625, 0.7045, 0.625, 0.7319, 0.625, 0.7045, 0.6389, 0.7032, 0.6389, 0.7032, 0.625, 0.7045, 0.625, 0.75, 0.625, 0.7319, 0.625, 0.7319, 0.625, 0.75, 0.6389, 0.7032, 0.6397, 0.7322, 0.6397, 0.7322, 0.6389, 0.7032, 0.6397, 0.7322, 0.678, 0.733, 0.678, 0.733, 0.6397, 0.7322, 0.625, 0.625, 0.6368, 0.625, 0.6379, 0.6659, 0.625, 0.6661, 0.6379, 0.6659, 0.625, 0.6661, 0.625, 0.6661, 0.6379, 0.6659, 0.625, 0.6661, 0.625, 0.625, 0.625, 0.625, 0.625, 0.6661, 0.75, 0.6647, 0.7203, 0.6653, 0.7203, 0.6653, 0.75, 0.6647, 0.7165, 0.7204, 0.7203, 0.6653, 0.75, 0.6647, 0.75, 0.7209, 0.6502, 0.6658, 0.6379, 0.6659, 0.6368, 0.625, 0.6497, 0.625, 0.7203, 0.6653, 0.7231, 0.625, 0.7231, 0.625, 0.7203, 0.6653, 0.75, 0.6647, 0.7203, 0.6653, 0.7203, 0.6653, 0.75, 0.6647, 0.75, 0.6647, 0.7203, 0.6653, 0.7203, 0.6653, 0.75, 0.6647, 0.7203, 0.6653, 0.7231, 0.625, 0.7231, 0.625, 0.7203, 0.6653, 0.75, 0.6647, 0.7203, 0.6653, 0.7231, 0.625, 0.75, 0.625, 0.7203, 0.6653, 0.7231, 0.625, 0.7231, 0.625, 0.7203, 0.6653, 0.7203, 0.6653, 0.7231, 0.625, 0.7231, 0.625, 0.7203, 0.6653, 0.75, 0.6647, 0.7203, 0.6653, 0.7203, 0.6653, 0.75, 0.6647, 0.75, 0.6647, 0.7203, 0.6658, 0.7203, 0.6653, 0.75, 0.6647, 0.7203, 0.6658, 0.7231, 0.625, 0.7231, 0.625, 0.7203, 0.6653, 0.7203, 0.6653, 0.7231, 0.625, 0.7231, 0.625, 0.7203, 0.6658, 0.75, 0.6647, 0.7203, 0.6653, 0.7203, 0.6658, 0.75, 0.6647, 0.7203, 0.6653, 0.6502, 0.6658, 0.6497, 0.625, 0.7231, 0.625, 0.7156, 0.7339, 0.7165, 0.7204, 0.75, 0.7209, 0.75, 0.7346, 0.7165, 0.7204, 0.6839, 0.6936, 0.6502, 0.6658, 0.7203, 0.6653, 0.6839, 0.6936, 0.7165, 0.7204, 0.7156, 0.7339, 0.678, 0.733, 0.6397, 0.7322])
me_cube_006.use_remesh_fix_poles = True
me_cube_006.use_remesh_preserve_attributes = False
me_cube_006.use_mirror_vertex_groups = False
me_cube_006.update()
me_cube_008 = bpy.data.meshes.new('Cube.008')
me_cube_008.from_pydata([(0.1367, -0.1415, 0.0002715), (0.1367, -0.1415, 0.03443), (0.0, -0.1719, 0.000917), (0.0, -0.1719, 0.03507), (0.1915, -4.758e-07, 0.0002715), (0.1915, -4.758e-07, 0.03443), (0.1595, -0.1621, 0.1032), (0.0, -4.758e-07, 0.0002715), (0.1034, -0.1144, 0.0434), (0.0, -0.1244, 0.04404), (0.1446, -4.758e-07, 0.0434), (0.115, -0.1255, 0.2068), (0.0, -0.1962, 0.1038), (0.2169, -4.758e-07, 0.1032), (0.1365, -0.1436, 0.2228), (0.0, -0.1549, 0.2068), (0.155, -4.758e-07, 0.2068), (0.09936, -0.1123, 0.2361), (0.0, -0.1793, 0.2187), (0.1741, -4.758e-07, 0.2228), (0.09587, -0.1093, 0.2367), (0.0, -0.1347, 0.2358), (0.1344, -4.758e-07, 0.2361), (0.04042, -0.06417, 0.5437), (0.0, -0.1304, 0.2364), (0.1301, -4.758e-07, 0.2367), (0.0892, -0.1067, 0.5581), (0.0, -0.07406, 0.5397), (0.07248, -4.758e-07, 0.5397), (0.0, -0.1319, 0.5536), (0.125, -4.758e-07, 0.5536), (0.05241, -0.05227, 0.6806), (0.0618, -0.07758, 0.5803), (0.0, -0.09214, 0.575), (0.08816, -4.758e-07, 0.575), (0.08264, -0.09155, 0.8622), (0.0, -0.05947, 0.6799), (0.07033, -4.758e-07, 0.6824), (0.0, -0.1185, 0.8576), (0.1172, -4.758e-07, 0.8567), (0.02815, -0.1795, 0.0002715), (0.02815, -0.1795, 0.03443), (0.03716, -4.758e-07, 0.0002715), (0.01914, -0.1376, 0.0434), (0.03434, -0.2029, 0.1032), (0.02227, -0.1474, 0.2068), (0.04578, -0.1673, 0.2228), (0.01803, -0.1289, 0.2361), (0.01708, -0.1249, 0.2367), (0.01824, -0.0699, 0.5411), (0.05709, -0.1234, 0.5551), (0.03306, -0.08898, 0.576), (0.03814, -0.05669, 0.6793), (0.0555, -0.1115, 0.8622), (0.06544, -4.758e-07, 0.8554), (0.1748, -0.06493, 0.03443), (0.0, -0.0897, 0.0002715), (0.1748, -0.06493, 0.0002715), (0.199, -0.07521, 0.1032), (0.1348, -0.05137, 0.0434), (0.1639, -0.07899, 0.2228), (0.1458, -0.05692, 0.2068), (0.1277, -0.05032, 0.2361), (0.1238, -0.04882, 0.2367), (0.1119, -0.07442, 0.5572), (0.06537, -0.03204, 0.542), (0.06067, -0.03146, 0.6805), (0.08278, -0.05054, 0.5767), (0.09731, -0.06308, 0.8622), (0.0, -0.06608, 0.8554), (0.06462, -0.06548, 0.8554), (0.03265, -0.08298, 0.0002715), (0.0, -4.758e-07, 0.9963), (0.06565, -4.758e-07, 0.8833), (0.0, -0.06544, 0.8833), (0.06502, -0.06498, 0.8833), (0.02128, -4.758e-07, 0.8879), (0.0, -0.03326, 0.8879), (0.02127, -0.03325, 0.8879), (0.01093, -4.758e-07, 0.9271), (0.0, -0.01798, 0.9271), (0.01092, -0.01798, 0.9271), (0.05706, -4.758e-07, 0.9051), (0.01093, -4.758e-07, 0.9461), (0.0, -0.01798, 0.9461), (0.01092, -0.01798, 0.9461), (0.03332, -4.758e-07, 0.9963), (0.0, -0.02368, 0.9963), (0.03331, -0.02367, 0.9963), (0.05706, -4.758e-07, 0.9681), (0.05706, -0.02146, 0.9051), (0.05706, -0.02146, 0.9681), (0.01412, -4.758e-07, 0.9256), (0.01412, -0.01942, 0.9256), (0.01412, -0.01942, 0.9477), (0.01412, -4.758e-07, 0.9477), (0.01254, -4.758e-07, 0.9497), (0.01254, -0.02063, 0.9497), (0.0, -0.02063, 0.9497), (0.05356, -4.758e-07, 0.9068), (0.05356, -0.01989, 0.9068), (0.05356, -0.01989, 0.9665), (0.05356, -4.758e-07, 0.9665), (0.03153, -4.758e-07, 0.9923), (0.03152, -0.02073, 0.9923), (0.0, -0.02073, 0.9923), (0.0, -0.03246, 0.8899), (0.02074, -4.758e-07, 0.8899), (0.02073, -0.03246, 0.8899), (0.06462, -0.06548, 0.8581), (0.06544, -4.758e-07, 0.8581), (0.0, -0.06608, 0.8581), (0.05706, -4.758e-07, 0.9641), (0.01092, -0.01798, 0.9449), (0.0, -0.01798, 0.9449), (0.05706, -0.02146, 0.9641), (0.01412, -0.01942, 0.9462), (0.05356, -0.01989, 0.9626), (0.0, -0.01798, 0.9282), (0.05706, -4.758e-07, 0.9087), (0.01092, -0.01798, 0.9282), (0.05706, -0.02146, 0.9087), (0.01412, -0.01942, 0.9268), (0.05356, -0.01989, 0.9102), (0.0, -0.01724, 0.9963), (0.03331, -0.01797, 0.9963), (0.02672, -4.758e-07, 0.9963), (0.02717, -0.02367, 0.9963), (0.02706, -0.01783, 0.9963), (0.0, -0.105, 0.7572), (0.0879, -0.08582, 0.7629), (0.1131, -4.758e-07, 0.7556), (0.05505, -0.1008, 0.7654), (0.1033, -0.05555, 0.7638), (0.0, -0.0625, 0.4602), (0.06069, -4.758e-07, 0.4562), (0.05471, -0.06458, 0.4562), (0.01666, -0.06335, 0.4585), (0.06008, -0.03019, 0.4562), (0.09183, -0.06318, 0.8622), (0.0556, -0.1012, 0.8622), (0.1108, -4.758e-07, 0.8567), (0.0, -0.1085, 0.8576), (0.07142, -4.758e-07, 0.5321), (0.01856, -0.06931, 0.5336), (0.06436, -0.03159, 0.5345), (0.0, -0.07343, 0.5321), (0.0406, -0.0638, 0.5362), (0.08065, -4.758e-07, 0.5814), (0.05982, -0.07345, 0.5854), (0.0, -0.08425, 0.5814), (0.03723, -0.08172, 0.5823), (0.07632, -0.05157, 0.5829), (0.06099, -4.758e-07, 0.6659), (0.05008, -0.04951, 0.6704), (0.03816, -0.05599, 0.6695), (0.05797, -0.03275, 0.6703), (0.0, -0.0599, 0.6694), (0.0, -0.0667, 0.6938), (0.05186, -0.05776, 0.6909), (0.07405, -4.758e-07, 0.6902), (0.03837, -0.05782, 0.6903), (0.06418, -0.03315, 0.6907), (0.0, -0.1135, 0.8576)], [], [(57, 55, 1, 0), (71, 57, 0, 40), (41, 1, 8, 43), (40, 41, 3, 2), (43, 8, 6, 44), (55, 5, 10, 59), (58, 13, 16, 61), (59, 10, 13, 58), (61, 16, 19, 60), (44, 6, 11, 45), (60, 19, 22, 62), (45, 11, 14, 46), (47, 17, 20, 48), (46, 14, 17, 47), (145, 143, 28, 65), (62, 22, 25, 63), (65, 28, 30, 64), (144, 147, 23, 49), (50, 26, 32, 51), (49, 23, 26, 50), (155, 154, 31, 52), (64, 30, 34, 67), (132, 130, 35, 53), (156, 153, 37, 66), (70, 69, 142, 140), (133, 131, 39, 68), (68, 139, 140, 53, 35), (129, 132, 53, 38), (157, 155, 52, 36), (27, 49, 50, 29), (29, 50, 51, 33), (146, 144, 49, 27), (18, 46, 47, 21), (21, 47, 48, 24), (15, 45, 46, 18), (12, 44, 45, 15), (9, 43, 44, 12), (0, 1, 41, 40), (3, 41, 43, 9), (56, 71, 40, 2), (7, 42, 71, 56), (39, 141, 139, 68), (130, 133, 68, 35), (109, 110, 73, 75), (154, 156, 66, 31), (26, 64, 67, 32), (23, 65, 64, 26), (17, 62, 63, 20), (147, 145, 65, 23), (14, 60, 62, 17), (11, 61, 60, 14), (8, 59, 58, 6), (6, 58, 61, 11), (1, 55, 59, 8), (42, 4, 57, 71), (4, 5, 55, 57), (74, 75, 78, 77), (111, 109, 75, 74), (108, 107, 79, 81), (75, 73, 76, 78), (114, 113, 85, 84), (106, 108, 81, 80), (105, 104, 88, 127, 87), (123, 100, 90, 121), (86, 126, 128, 125), (104, 103, 86, 125, 88), (115, 112, 89, 91), (102, 101, 91, 89), (100, 99, 82, 90), (81, 79, 92, 93), (83, 85, 94, 95), (120, 81, 93, 122), (85, 83, 96, 97), (84, 85, 97, 98), (93, 92, 99, 100), (95, 94, 101, 102), (122, 93, 100, 123), (97, 96, 103, 104), (98, 97, 104, 105), (77, 78, 108, 106), (78, 76, 107, 108), (69, 70, 109, 111), (70, 54, 110, 109), (94, 116, 117, 101), (85, 113, 116, 94), (121, 119, 112, 115), (101, 117, 115, 91), (118, 120, 113, 114), (80, 81, 120, 118), (90, 82, 119, 121), (116, 122, 123, 117), (113, 120, 122, 116), (117, 123, 121, 115), (125, 128, 127, 88), (127, 128, 124, 87), (128, 126, 72, 124), (159, 162, 133, 130), (158, 161, 132, 129), (162, 160, 131, 133), (161, 159, 130, 132), (20, 63, 138, 136), (24, 48, 137, 134), (48, 20, 136, 137), (63, 25, 135, 138), (140, 142, 163, 38, 53), (139, 141, 54, 70), (140, 139, 70), (136, 138, 145, 147), (134, 137, 144, 146), (137, 136, 147, 144), (138, 135, 143, 145), (32, 67, 152, 149), (33, 51, 151, 150), (67, 34, 148, 152), (51, 32, 149, 151), (149, 152, 156, 154), (150, 151, 155, 157), (152, 148, 153, 156), (151, 149, 154, 155), (52, 31, 159, 161), (66, 37, 160, 162), (36, 52, 161, 158), (31, 66, 162, 159)])
me_cube_008.polygons.foreach_set('use_smooth', [True] * 123)
_uv = me_cube_008.uv_layers.new(name='UVMap')
_uv.uv.foreach_set('vector', [0.375, 0.6875, 0.625, 0.6875, 0.625, 0.75, 0.375, 0.75, 0.2839, 0.6875, 0.375, 0.6875, 0.375, 0.75, 0.2839, 0.75, 0.625, 0.8411, 0.625, 0.75, 0.625, 0.75, 0.625, 0.8411, 0.375, 0.8411, 0.625, 0.8411, 0.625, 0.875, 0.375, 0.875, 0.625, 0.8411, 0.625, 0.75, 0.625, 0.75, 0.625, 0.8411, 0.625, 0.6875, 0.625, 0.625, 0.625, 0.625, 0.625, 0.6875, 0.625, 0.6875, 0.625, 0.625, 0.625, 0.625, 0.625, 0.6875, 0.625, 0.6875, 0.625, 0.625, 0.625, 0.625, 0.625, 0.6875, 0.625, 0.6875, 0.625, 0.625, 0.625, 0.625, 0.625, 0.6875, 0.625, 0.8411, 0.625, 0.75, 0.625, 0.75, 0.625, 0.8411, 0.625, 0.6875, 0.625, 0.625, 0.625, 0.625, 0.625, 0.6875, 0.625, 0.8411, 0.625, 0.75, 0.625, 0.75, 0.625, 0.8411, 0.625, 0.8411, 0.625, 0.75, 0.625, 0.75, 0.625, 0.8411, 0.625, 0.8411, 0.625, 0.75, 0.625, 0.75, 0.625, 0.8411, 0.625, 0.6875, 0.625, 0.625, 0.625, 0.625, 0.625, 0.6875, 0.625, 0.6875, 0.625, 0.625, 0.625, 0.625, 0.625, 0.6875, 0.625, 0.6875, 0.625, 0.625, 0.625, 0.625, 0.625, 0.6875, 0.625, 0.8411, 0.625, 0.75, 0.625, 0.75, 0.625, 0.8411, 0.625, 0.8411, 0.625, 0.75, 0.625, 0.75, 0.625, 0.8411, 0.625, 0.8411, 0.625, 0.75, 0.625, 0.75, 0.625, 0.8411, 0.625, 0.8411, 0.625, 0.75, 0.625, 0.75, 0.625, 0.8411, 0.625, 0.6875, 0.625, 0.625, 0.625, 0.625, 0.625, 0.6875, 0.625, 0.8411, 0.625, 0.75, 0.625, 0.75, 0.625, 0.8411, 0.625, 0.6875, 0.625, 0.625, 0.625, 0.625, 0.625, 0.6875, 0.7161, 0.6875, 0.75, 0.6875, 0.75, 0.7369, 0.7161, 0.7364, 0.625, 0.6875, 0.625, 0.625, 0.625, 0.625, 0.625, 0.6875, 0.625, 0.6875, 0.6351, 0.6875, 0.7161, 0.7364, 0.7161, 0.75, 0.625, 0.75, 0.625, 0.875, 0.625, 0.8411, 0.625, 0.8411, 0.625, 0.875, 0.625, 0.875, 0.625, 0.8411, 0.625, 0.8411, 0.625, 0.875, 0.625, 0.875, 0.625, 0.8411, 0.625, 0.8411, 0.625, 0.875, 0.625, 0.875, 0.625, 0.8411, 0.625, 0.8411, 0.625, 0.875, 0.625, 0.875, 0.625, 0.8411, 0.625, 0.8411, 0.625, 0.875, 0.625, 0.875, 0.625, 0.8411, 0.625, 0.8411, 0.625, 0.875, 0.625, 0.875, 0.625, 0.8411, 0.625, 0.8411, 0.625, 0.875, 0.625, 0.875, 0.625, 0.8411, 0.625, 0.8411, 0.625, 0.875, 0.625, 0.875, 0.625, 0.8411, 0.625, 0.8411, 0.625, 0.875, 0.625, 0.875, 0.625, 0.8411, 0.625, 0.8411, 0.625, 0.875, 0.375, 0.75, 0.625, 0.75, 0.625, 0.8411, 0.375, 0.8411, 0.625, 0.875, 0.625, 0.8411, 0.625, 0.8411, 0.625, 0.875, 0.25, 0.6875, 0.2839, 0.6875, 0.2839, 0.75, 0.25, 0.75, 0.25, 0.625, 0.2839, 0.625, 0.2839, 0.6875, 0.25, 0.6875, 0.625, 0.625, 0.6343, 0.625, 0.6351, 0.6875, 0.625, 0.6875, 0.625, 0.75, 0.625, 0.6875, 0.625, 0.6875, 0.625, 0.75, 0.7161, 0.6875, 0.7161, 0.625, 0.7161, 0.625, 0.7161, 0.6875, 0.625, 0.75, 0.625, 0.6875, 0.625, 0.6875, 0.625, 0.75, 0.625, 0.75, 0.625, 0.6875, 0.625, 0.6875, 0.625, 0.75, 0.625, 0.75, 0.625, 0.6875, 0.625, 0.6875, 0.625, 0.75, 0.625, 0.75, 0.625, 0.6875, 0.625, 0.6875, 0.625, 0.75, 0.625, 0.75, 0.625, 0.6875, 0.625, 0.6875, 0.625, 0.75, 0.625, 0.75, 0.625, 0.6875, 0.625, 0.6875, 0.625, 0.75, 0.625, 0.75, 0.625, 0.6875, 0.625, 0.6875, 0.625, 0.75, 0.625, 0.75, 0.625, 0.6875, 0.625, 0.6875, 0.625, 0.75, 0.625, 0.75, 0.625, 0.6875, 0.625, 0.6875, 0.625, 0.75, 0.625, 0.75, 0.625, 0.6875, 0.625, 0.6875, 0.625, 0.75, 0.2839, 0.625, 0.375, 0.625, 0.375, 0.6875, 0.2839, 0.6875, 0.375, 0.625, 0.625, 0.625, 0.625, 0.6875, 0.375, 0.6875, 0.75, 0.6875, 0.7161, 0.6875, 0.7161, 0.6875, 0.75, 0.6875, 0.75, 0.6875, 0.7161, 0.6875, 0.7161, 0.6875, 0.75, 0.6875, 0.7161, 0.6875, 0.7161, 0.625, 0.7161, 0.625, 0.7161, 0.6875, 0.7161, 0.6875, 0.7161, 0.625, 0.7161, 0.625, 0.7161, 0.6875, 0.75, 0.6875, 0.7161, 0.6875, 0.7161, 0.6875, 0.75, 0.6875, 0.75, 0.6875, 0.7161, 0.6875, 0.7161, 0.6875, 0.75, 0.6875, 0.75, 0.6875, 0.7161, 0.6875, 0.7161, 0.6875, 0.7223, 0.6875, 0.75, 0.6875, 0.7161, 0.6875, 0.7161, 0.6875, 0.7161, 0.6875, 0.7161, 0.6875, 0.7161, 0.625, 0.7228, 0.625, 0.7225, 0.6721, 0.7161, 0.6724, 0.7161, 0.6875, 0.7161, 0.625, 0.7161, 0.625, 0.7161, 0.6724, 0.7161, 0.6875, 0.7161, 0.6875, 0.7161, 0.625, 0.7161, 0.625, 0.7161, 0.6875, 0.7161, 0.625, 0.7161, 0.6875, 0.7161, 0.6875, 0.7161, 0.625, 0.7161, 0.6875, 0.7161, 0.625, 0.7161, 0.625, 0.7161, 0.6875, 0.7161, 0.6875, 0.7161, 0.625, 0.7161, 0.625, 0.7161, 0.6875, 0.7161, 0.625, 0.7161, 0.6875, 0.7161, 0.6875, 0.7161, 0.625, 0.7161, 0.6875, 0.7161, 0.6875, 0.7161, 0.6875, 0.7161, 0.6875, 0.7161, 0.6875, 0.7161, 0.625, 0.7161, 0.625, 0.7161, 0.6875, 0.75, 0.6875, 0.7161, 0.6875, 0.7161, 0.6875, 0.75, 0.6875, 0.7161, 0.6875, 0.7161, 0.625, 0.7161, 0.625, 0.7161, 0.6875, 0.7161, 0.625, 0.7161, 0.6875, 0.7161, 0.6875, 0.7161, 0.625, 0.7161, 0.6875, 0.7161, 0.6875, 0.7161, 0.6875, 0.7161, 0.6875, 0.7161, 0.6875, 0.7161, 0.625, 0.7161, 0.625, 0.7161, 0.6875, 0.75, 0.6875, 0.7161, 0.6875, 0.7161, 0.6875, 0.75, 0.6875, 0.75, 0.6875, 0.7161, 0.6875, 0.7161, 0.6875, 0.75, 0.6875, 0.7161, 0.6875, 0.7161, 0.625, 0.7161, 0.625, 0.7161, 0.6875, 0.75, 0.6875, 0.7161, 0.6875, 0.7161, 0.6875, 0.75, 0.6875, 0.7161, 0.6875, 0.7161, 0.625, 0.7161, 0.625, 0.7161, 0.6875, 0.7161, 0.6875, 0.7161, 0.6875, 0.7161, 0.6875, 0.7161, 0.6875, 0.7161, 0.6875, 0.7161, 0.6875, 0.7161, 0.6875, 0.7161, 0.6875, 0.7161, 0.6875, 0.7161, 0.625, 0.7161, 0.625, 0.7161, 0.6875, 0.7161, 0.6875, 0.7161, 0.6875, 0.7161, 0.6875, 0.7161, 0.6875, 0.75, 0.6875, 0.7161, 0.6875, 0.7161, 0.6875, 0.75, 0.6875, 0.75, 0.6875, 0.7161, 0.6875, 0.7161, 0.6875, 0.75, 0.6875, 0.7161, 0.6875, 0.7161, 0.625, 0.7161, 0.625, 0.7161, 0.6875, 0.7161, 0.6875, 0.7161, 0.6875, 0.7161, 0.6875, 0.7161, 0.6875, 0.7161, 0.6875, 0.7161, 0.6875, 0.7161, 0.6875, 0.7161, 0.6875, 0.7161, 0.6875, 0.7161, 0.6875, 0.7161, 0.6875, 0.7161, 0.6875, 0.7161, 0.6724, 0.7225, 0.6721, 0.7223, 0.6875, 0.7161, 0.6875, 0.7223, 0.6875, 0.7225, 0.6721, 0.75, 0.6705, 0.75, 0.6875, 0.7225, 0.6721, 0.7228, 0.625, 0.75, 0.625, 0.75, 0.6705, 0.625, 0.75, 0.625, 0.6875, 0.625, 0.6875, 0.625, 0.75, 0.625, 0.875, 0.625, 0.8411, 0.625, 0.8411, 0.625, 0.875, 0.625, 0.6875, 0.625, 0.625, 0.625, 0.625, 0.625, 0.6875, 0.625, 0.8411, 0.625, 0.75, 0.625, 0.75, 0.625, 0.8411, 0.625, 0.75, 0.625, 0.6875, 0.625, 0.6875, 0.625, 0.75, 0.625, 0.875, 0.625, 0.8411, 0.625, 0.8411, 0.625, 0.875, 0.625, 0.8411, 0.625, 0.75, 0.625, 0.75, 0.625, 0.8411, 0.625, 0.6875, 0.625, 0.625, 0.625, 0.625, 0.625, 0.6875, 0.7161, 0.7364, 0.75, 0.7369, 0.75, 0.7435, 0.75, 0.75, 0.7161, 0.75, 0.6351, 0.6875, 0.6343, 0.625, 0.7161, 0.625, 0.7161, 0.6875, 0.7161, 0.7364, 0.6351, 0.6875, 0.7161, 0.6875, 0.625, 0.75, 0.625, 0.6875, 0.625, 0.6875, 0.625, 0.75, 0.625, 0.875, 0.625, 0.8411, 0.625, 0.8411, 0.625, 0.875, 0.625, 0.8411, 0.625, 0.75, 0.625, 0.75, 0.625, 0.8411, 0.625, 0.6875, 0.625, 0.625, 0.625, 0.625, 0.625, 0.6875, 0.625, 0.75, 0.625, 0.6875, 0.625, 0.6875, 0.625, 0.75, 0.625, 0.875, 0.625, 0.8411, 0.625, 0.8411, 0.625, 0.875, 0.625, 0.6875, 0.625, 0.625, 0.625, 0.625, 0.625, 0.6875, 0.625, 0.8411, 0.625, 0.75, 0.625, 0.75, 0.625, 0.8411, 0.625, 0.75, 0.625, 0.6875, 0.625, 0.6875, 0.625, 0.75, 0.625, 0.875, 0.625, 0.8411, 0.625, 0.8411, 0.625, 0.875, 0.625, 0.6875, 0.625, 0.625, 0.625, 0.625, 0.625, 0.6875, 0.625, 0.8411, 0.625, 0.75, 0.625, 0.75, 0.625, 0.8411, 0.625, 0.8411, 0.625, 0.75, 0.625, 0.75, 0.625, 0.8411, 0.625, 0.6875, 0.625, 0.625, 0.625, 0.625, 0.625, 0.6875, 0.625, 0.875, 0.625, 0.8411, 0.625, 0.8411, 0.625, 0.875, 0.625, 0.75, 0.625, 0.6875, 0.625, 0.6875, 0.625, 0.75])
me_cube_008.use_remesh_fix_poles = True
me_cube_008.use_remesh_preserve_attributes = False
me_cube_008.use_mirror_vertex_groups = False
me_cube_008.update()
me_cube_009 = bpy.data.meshes.new('Cube.009')
me_cube_009.from_pydata([(-0.5, -0.5, -0.5), (-0.5, -0.5, 0.5), (-0.5, 0.5, -0.5), (-0.5, 0.5, 0.5), (0.5, -0.5, -0.5), (0.5, -0.5, 0.5), (0.5, 0.5, -0.5), (0.5, 0.5, 0.5)], [], [(0, 1, 3, 2), (2, 3, 7, 6), (6, 7, 5, 4), (4, 5, 1, 0), (2, 6, 4, 0), (7, 3, 1, 5)])
_uv = me_cube_009.uv_layers.new(name='UVMap')
_uv.uv.foreach_set('vector', [0.375, 0.0, 0.625, 0.0, 0.625, 0.25, 0.375, 0.25, 0.375, 0.25, 0.625, 0.25, 0.625, 0.5, 0.375, 0.5, 0.375, 0.5, 0.625, 0.5, 0.625, 0.75, 0.375, 0.75, 0.375, 0.75, 0.625, 0.75, 0.625, 1.0, 0.375, 1.0, 0.125, 0.5, 0.375, 0.5, 0.375, 0.75, 0.125, 0.75, 0.625, 0.5, 0.875, 0.5, 0.875, 0.75, 0.625, 0.75])
me_cube_009.use_remesh_fix_poles = True
me_cube_009.use_remesh_preserve_attributes = False
me_cube_009.use_mirror_vertex_groups = False
me_cube_009.update()
me_cube_007 = bpy.data.meshes.new('Cube.007')
me_cube_007.from_pydata([(1.586, -1.587, 0.003679), (1.347, -1.348, 0.5129), (0.0, -2.14, 0.0009408), (0.0, -1.901, 0.5102), (2.14, 0.0, 0.0009408), (1.901, 0.0, 0.5102), (2.273, 0.0, 1.624), (0.0, 0.0, 0.0009408), (1.417, -1.417, 2.514), (0.0, -1.97, 2.511), (1.97, 0.0, 2.511), (0.7954, -0.8757, 3.076), (1.72, -1.72, 1.627), (0.0, -2.273, 1.624), (1.225, -1.225, 0.4659), (0.0, -1.778, 0.4632), (1.778, 0.0, 0.4632), (1.773, 0.0, 0.5519), (0.0, -1.773, 0.5519), (1.22, -1.22, 0.5546), (1.541, -1.541, 0.06146), (0.0, -2.095, 0.05872), (2.095, 0.0, 0.05872), (0.7862, -0.8779, 2.572), (0.0, -1.282, 2.572), (1.281, 0.0, 2.572), (0.0, -1.613, 2.841), (0.0, -1.282, 3.076), (1.291, 0.0, 3.076), (0.7484, -0.8365, 6.167), (1.618, 0.0, 2.841), (1.205, -1.171, 2.844), (0.7479, -0.8436, 5.648), (0.0, -1.224, 5.648), (1.23, 0.0, 5.648), (1.488, 0.0, 5.907), (0.0, -1.224, 6.166), (1.23, 0.0, 6.165), (1.894, 0.0, 6.798), (1.001, -1.094, 5.907), (0.0, -1.479, 5.907), (1.24, -1.276, 6.882), (0.0, -1.937, 6.883), (1.962, 0.0, 6.867), (0.0, -1.868, 6.815), (1.172, -1.211, 6.813), (0.8864, -1.543, 7.589), (0.8664, -1.517, 6.882), (0.0, -1.901, 7.608), (1.89, 0.0, 7.611), (1.445, -0.9239, 7.638), (1.196, -0.7866, 7.621), (1.589, 0.0, 7.612), (0.8911, -1.54, 7.589), (0.0, -1.526, 7.593), (0.7319, -1.256, 7.589), (0.0, -1.538, 6.874), (0.7224, -1.233, 6.876), (1.229, -0.7638, 6.89), (0.8789, -1.531, 7.589), (1.633, 0.0, 6.867), (0.8848, -1.528, 7.589), (1.455, -0.9171, 6.892), (0.0, -1.892, 7.608), (0.0, 0.0, 6.875), (0.7166, -1.236, 6.876), (0.8707, -1.513, 6.882), (0.726, -1.259, 7.589), (0.7313, -1.268, 7.589), (0.0, -1.54, 7.593), (0.7372, -1.265, 7.589), (0.8665, -1.506, 6.882), (0.7338, -1.255, 6.877), (1.6, 0.0, 7.612), (1.204, -0.791, 7.622), (1.876, 0.0, 7.611), (1.435, -0.9161, 7.638), (1.201, -0.7764, 7.622), (1.209, -0.7808, 7.622), (1.44, -0.9039, 7.638), (1.45, -0.9117, 7.638), (1.463, -0.9079, 6.891), (1.235, -0.7702, 6.89), (1.446, -0.9103, 6.892), (1.233, -0.7575, 6.89), (1.008, -1.003, 6.851), (0.8707, -1.509, 6.914), (0.8752, -1.516, 6.915), (0.7231, -1.233, 6.908), (0.7343, -1.254, 6.908), (1.455, -0.9182, 6.912), (1.446, -0.9112, 6.911), (1.235, -0.7681, 6.903), (1.229, -0.7637, 6.903), (0.0, -1.241, 6.869), (1.39, 0.0, 6.869), (0.6906, -0.5975, 6.871), (0.008438, 0.0, 6.875), (0.5136, -0.7685, 6.869), (0.832, -0.4644, 6.871), (1.215, -0.7493, 6.89), (1.607, 0.0, 6.868), (0.0, -1.506, 6.873), (0.7165, -1.217, 6.876), (1.439, -0.9439, 6.892), (1.21, -0.7777, 6.888), (0.7531, -1.208, 6.873), (0.8884, -1.493, 6.882), (1.289, 0.0, 3.147), (0.0, -1.281, 3.147), (0.7952, -0.8775, 3.147), (1.231, 0.0, 5.619), (0.0, -1.225, 5.619), (0.7485, -0.8442, 5.619), (0.0, -1.271, 6.211), (0.7952, -0.8775, 6.212), (1.278, 0.0, 6.21)], [], [(1, 3, 15, 14), (5, 1, 14, 16), (12, 6, 10, 8), (9, 8, 23, 24), (14, 15, 21, 20), (16, 14, 20, 22), (22, 20, 0, 4), (31, 30, 28, 11), (8, 10, 25, 23), (20, 21, 2, 0), (26, 31, 11, 27), (113, 111, 34, 32), (24, 23, 31, 26), (40, 39, 29, 36), (23, 25, 30, 31), (45, 38, 43, 81, 62, 104, 41), (39, 35, 37, 29), (112, 113, 32, 33), (44, 45, 41, 107, 66, 47, 42), (32, 34, 35, 39), (61, 59, 46, 53), (67, 68, 70, 55), (67, 65, 56, 54), (46, 47, 66, 87, 53), (66, 71, 86, 87), (62, 81, 80, 50, 90), (58, 82, 92, 93), (1, 5, 17, 19), (42, 47, 46, 48), (48, 46, 59, 63), (19, 17, 6, 12), (57, 106, 85, 96, 98, 103), (60, 84, 77, 52), (52, 77, 78, 73), (115, 116, 38, 45), (57, 65, 67, 55, 88), (0, 2, 7, 4), (114, 115, 45, 44), (33, 32, 39, 40), (3, 1, 19, 18), (18, 19, 12, 13), (13, 12, 8, 9), (63, 59, 68, 69), (70, 68, 59, 61), (69, 68, 67, 54), (61, 86, 89, 70), (70, 89, 88, 55), (73, 78, 79, 75), (75, 79, 80, 49), (78, 77, 51, 74), (79, 78, 74, 76), (80, 79, 76, 50), (80, 81, 43, 49), (74, 92, 91, 76), (76, 91, 90, 50), (77, 84, 58, 93, 51), (58, 105, 104, 62, 83, 82), (41, 85, 106, 107), (88, 89, 72, 57), (87, 86, 61, 53), (89, 86, 71, 72), (91, 92, 82, 83), (93, 92, 74, 51), (90, 91, 83, 62), (94, 98, 96, 97, 64), (96, 85, 105, 58, 100, 99), (97, 96, 99, 95), (98, 94, 102, 103), (99, 100, 101, 95), (101, 100, 58, 84, 60), (103, 102, 56, 65, 57), (104, 105, 85, 41), (107, 106, 57, 72, 71, 66), (27, 11, 110, 109), (11, 28, 108, 110), (109, 110, 113, 112), (110, 108, 111, 113), (36, 29, 115, 114), (29, 37, 116, 115)])
me_cube_007.polygons.foreach_set('use_smooth', [True] * 79)
_uv = me_cube_007.uv_layers.new(name='UVMap')
_uv.uv.foreach_set('vector', [0.625, 0.75, 0.625, 0.875, 0.6019, 0.875, 0.6019, 0.75, 0.625, 0.625, 0.625, 0.75, 0.6019, 0.75, 0.6019, 0.625, 0.625, 0.75, 0.625, 0.625, 0.625, 0.625, 0.625, 0.75, 0.625, 0.875, 0.625, 0.75, 0.625, 0.75, 0.625, 0.875, 0.6019, 0.75, 0.6019, 0.875, 0.4034, 0.875, 0.4034, 0.75, 0.6019, 0.625, 0.6019, 0.75, 0.4034, 0.75, 0.4034, 0.625, 0.4034, 0.625, 0.4034, 0.75, 0.375, 0.75, 0.375, 0.625, 0.625, 0.75, 0.625, 0.625, 0.625, 0.625, 0.625, 0.75, 0.625, 0.75, 0.625, 0.625, 0.625, 0.625, 0.625, 0.75, 0.4034, 0.75, 0.4034, 0.875, 0.375, 0.875, 0.375, 0.75, 0.625, 0.875, 0.625, 0.75, 0.625, 0.75, 0.625, 0.875, 0.625, 0.75, 0.625, 0.625, 0.625, 0.625, 0.625, 0.75, 0.625, 0.875, 0.625, 0.75, 0.625, 0.75, 0.625, 0.875, 0.625, 0.875, 0.625, 0.75, 0.625, 0.75, 0.625, 0.875, 0.625, 0.75, 0.625, 0.625, 0.625, 0.625, 0.625, 0.75, 0.625, 0.75, 0.625, 0.625, 0.625, 0.625, 0.625, 0.7196, 0.625, 0.7208, 0.625, 0.7233, 0.625, 0.75, 0.625, 0.75, 0.625, 0.625, 0.625, 0.625, 0.625, 0.75, 0.625, 0.875, 0.625, 0.75, 0.625, 0.75, 0.625, 0.875, 0.625, 0.875, 0.625, 0.75, 0.625, 0.75, 0.625, 0.7901, 0.625, 0.7925, 0.625, 0.7931, 0.625, 0.875, 0.625, 0.75, 0.625, 0.625, 0.625, 0.625, 0.625, 0.75, 0.668, 0.7492, 0.6686, 0.7492, 0.6681, 0.75, 0.6675, 0.75, 0.6856, 0.7236, 0.6851, 0.7245, 0.6845, 0.7245, 0.685, 0.7236, 0.6856, 0.7236, 0.6856, 0.7236, 0.75, 0.724, 0.75, 0.724, 0.625, 0.7931, 0.625, 0.7931, 0.625, 0.7925, 0.625, 0.7925, 0.625, 0.7925, 0.6675, 0.75, 0.6678, 0.7495, 0.6678, 0.7495, 0.6675, 0.75, 0.625, 0.7208, 0.625, 0.7196, 0.625, 0.7197, 0.625, 0.7208, 0.625, 0.7208, 0.647, 0.7039, 0.6463, 0.7044, 0.6463, 0.7044, 0.647, 0.7039, 0.625, 0.75, 0.625, 0.625, 0.625, 0.625, 0.625, 0.75, 0.625, 0.875, 0.625, 0.7931, 0.625, 0.7931, 0.625, 0.875, 0.75, 0.75, 0.6681, 0.75, 0.6686, 0.7492, 0.75, 0.7494, 0.625, 0.75, 0.625, 0.625, 0.625, 0.625, 0.625, 0.75, 0.685, 0.7236, 0.6829, 0.7225, 0.6653, 0.7134, 0.7062, 0.6653, 0.7175, 0.6755, 0.6862, 0.722, 0.646, 0.625, 0.647, 0.7033, 0.647, 0.703, 0.646, 0.625, 0.646, 0.625, 0.647, 0.703, 0.6463, 0.7035, 0.6452, 0.625, 0.625, 0.75, 0.625, 0.625, 0.625, 0.625, 0.625, 0.75, 0.685, 0.7236, 0.6856, 0.7236, 0.6856, 0.7236, 0.685, 0.7236, 0.685, 0.7236, 0.375, 0.75, 0.25, 0.75, 0.25, 0.625, 0.375, 0.625, 0.625, 0.875, 0.625, 0.75, 0.625, 0.75, 0.625, 0.875, 0.625, 0.875, 0.625, 0.75, 0.625, 0.75, 0.625, 0.875, 0.625, 0.875, 0.625, 0.75, 0.625, 0.75, 0.625, 0.875, 0.625, 0.875, 0.625, 0.75, 0.625, 0.75, 0.625, 0.875, 0.625, 0.875, 0.625, 0.75, 0.625, 0.75, 0.625, 0.875, 0.75, 0.7494, 0.6686, 0.7492, 0.6851, 0.7245, 0.75, 0.725, 0.6845, 0.7245, 0.6851, 0.7245, 0.6686, 0.7492, 0.668, 0.7492, 0.75, 0.725, 0.6851, 0.7245, 0.6856, 0.7236, 0.75, 0.724, 0.668, 0.7492, 0.6678, 0.7495, 0.6837, 0.7257, 0.6845, 0.7245, 0.6845, 0.7245, 0.6837, 0.7257, 0.685, 0.7236, 0.685, 0.7236, 0.6452, 0.625, 0.6463, 0.7035, 0.6258, 0.7191, 0.6259, 0.625, 0.6259, 0.625, 0.6258, 0.7191, 0.625, 0.7197, 0.625, 0.625, 0.6463, 0.7035, 0.647, 0.703, 0.647, 0.7039, 0.6463, 0.7045, 0.6258, 0.7191, 0.6463, 0.7035, 0.6463, 0.7045, 0.6258, 0.7202, 0.625, 0.7197, 0.6258, 0.7191, 0.6258, 0.7202, 0.625, 0.7208, 0.625, 0.7197, 0.625, 0.7196, 0.625, 0.625, 0.625, 0.625, 0.6463, 0.7045, 0.6463, 0.7044, 0.6258, 0.7202, 0.6258, 0.7202, 0.6258, 0.7202, 0.6258, 0.7202, 0.625, 0.7208, 0.625, 0.7208, 0.647, 0.703, 0.647, 0.7033, 0.647, 0.7039, 0.647, 0.7039, 0.647, 0.7039, 0.647, 0.7039, 0.6485, 0.7047, 0.625, 0.7233, 0.625, 0.7208, 0.6258, 0.7202, 0.6463, 0.7044, 0.625, 0.75, 0.6653, 0.7134, 0.6829, 0.7225, 0.6651, 0.75, 0.685, 0.7236, 0.6837, 0.7257, 0.6836, 0.7257, 0.685, 0.7236, 0.6675, 0.75, 0.6678, 0.7495, 0.668, 0.7492, 0.6675, 0.75, 0.6837, 0.7257, 0.6678, 0.7495, 0.6678, 0.7495, 0.6836, 0.7257, 0.6258, 0.7202, 0.6463, 0.7044, 0.6463, 0.7044, 0.6258, 0.7202, 0.647, 0.7039, 0.6463, 0.7044, 0.6463, 0.7045, 0.647, 0.7039, 0.625, 0.7208, 0.6258, 0.7202, 0.6258, 0.7202, 0.625, 0.7208, 0.75, 0.7047, 0.7175, 0.6755, 0.7062, 0.6653, 0.7495, 0.626, 0.75, 0.626, 0.7062, 0.6653, 0.6653, 0.7134, 0.6485, 0.7047, 0.647, 0.7039, 0.6491, 0.702, 0.6971, 0.6571, 0.7495, 0.626, 0.7062, 0.6653, 0.6971, 0.6571, 0.6616, 0.6252, 0.7175, 0.6755, 0.75, 0.7047, 0.75, 0.7219, 0.6862, 0.722, 0.6971, 0.6571, 0.6491, 0.702, 0.6476, 0.625, 0.6616, 0.6252, 0.6476, 0.625, 0.6491, 0.702, 0.647, 0.7039, 0.647, 0.7033, 0.646, 0.625, 0.6862, 0.722, 0.75, 0.7219, 0.75, 0.724, 0.6856, 0.7236, 0.685, 0.7236, 0.625, 0.7233, 0.6485, 0.7047, 0.6653, 0.7134, 0.625, 0.75, 0.6651, 0.75, 0.6829, 0.7225, 0.685, 0.7236, 0.6836, 0.7257, 0.6678, 0.7495, 0.6675, 0.75, 0.625, 0.875, 0.625, 0.75, 0.625, 0.75, 0.625, 0.875, 0.625, 0.75, 0.625, 0.625, 0.625, 0.625, 0.625, 0.75, 0.625, 0.875, 0.625, 0.75, 0.625, 0.75, 0.625, 0.875, 0.625, 0.75, 0.625, 0.625, 0.625, 0.625, 0.625, 0.75, 0.625, 0.875, 0.625, 0.75, 0.625, 0.75, 0.625, 0.875, 0.625, 0.75, 0.625, 0.625, 0.625, 0.625, 0.625, 0.75])
me_cube_007.use_remesh_fix_poles = True
me_cube_007.use_remesh_preserve_attributes = False
me_cube_007.use_mirror_vertex_groups = False
me_cube_007.update()

# ---- objects
ob_bishop = bpy.data.objects.new('Bishop', me_cube_002)
ob_pawn = bpy.data.objects.new('Pawn', me_cube)
ob_knight = bpy.data.objects.new('Knight', me_cube_003)
ob_queen = bpy.data.objects.new('Queen', me_cube_006)
ob_king = bpy.data.objects.new('King', me_cube_008)
ob_cube = bpy.data.objects.new('Cube', me_cube_009)
ob_empty = bpy.data.objects.new('Empty', None)
ob_rook = bpy.data.objects.new('Rook', me_cube_007)
ob_light = bpy.data.objects.new('Light', light_light)
ob_camera = bpy.data.objects.new('Camera', cam_camera)

# ---- transforms, parenting, visibility, modifiers, constraints
ob_bishop.location = (0.0, 0.0, 0.0)
ob_bishop.scale = (1.384, 1.384, 0.9666)
ob_bishop.lineart.crease_threshold = 0.0
_m = ob_bishop.modifiers.new('Mirror', 'MIRROR')
_m.use_axis = (True, True, False)
_m.use_clip = True
_m = ob_bishop.modifiers.new('Subdivision', 'SUBSURF')
_m.uv_smooth = 'PRESERVE_CORNERS'
ob_pawn.location = (0.0, 0.0, 0.0)
ob_pawn.scale = (0.8187, 0.8187, 0.8187)
ob_pawn.lock_rotations_4d = False
ob_pawn.empty_display_type = 'ARROWS'
ob_pawn.lineart.crease_threshold = 0.0
_m = ob_pawn.modifiers.new('Mirror', 'MIRROR')
_m.use_axis = (True, True, False)
_m.use_clip = True
_m = ob_pawn.modifiers.new('Subdivision', 'SUBSURF')
_m.uv_smooth = 'PRESERVE_CORNERS'
ob_knight.location = (-0.02627, 1.185, -0.01726)
ob_knight.rotation_euler = (0.0, -0.0, -1.57)
ob_knight.scale = (0.8825, 0.8825, 0.8265)
ob_knight.lineart.crease_threshold = 0.0
_m = ob_knight.modifiers.new('Mirror', 'MIRROR')
_m.use_axis = (False, True, False)
_m.use_clip = True
_m = ob_knight.modifiers.new('Subdivision', 'SUBSURF')
_m.uv_smooth = 'PRESERVE_CORNERS'
ob_queen.location = (0.0, 0.0, 0.0)
ob_queen.scale = (0.9483, 0.9483, 0.9483)
ob_queen.lineart.crease_threshold = 0.0
_m = ob_queen.modifiers.new('Mirror', 'MIRROR')
_m.use_axis = (True, True, False)
_m.use_clip = True
_m = ob_queen.modifiers.new('Subdivision', 'SUBSURF')
_m.uv_smooth = 'PRESERVE_CORNERS'
_m.levels = 2
ob_king.location = (0.01342, -0.6307, 0.002465)
ob_king.lineart.crease_threshold = 0.0
_m = ob_king.modifiers.new('Mirror', 'MIRROR')
_m.use_axis = (True, True, False)
_m.use_clip = True
_m = ob_king.modifiers.new('Subdivision', 'SUBSURF')
_m.uv_smooth = 'PRESERVE_CORNERS'
_m.levels = 2
ob_cube.location = (0.0, 0.0, 0.5067)
ob_cube.lineart.crease_threshold = 0.0
ob_empty.location = (0.1083, 10.79, 2.253)
ob_empty.rotation_euler = (1.571, -0.0, -0.0)
ob_empty.empty_display_type = 'IMAGE'
ob_empty.empty_display_size = 5.0
ob_empty.lineart.crease_threshold = 0.0
ob_rook.location = (0.05761, 0.5309, 0.007496)
ob_rook.scale = (0.09077, 0.09077, 0.09077)
ob_rook.lineart.crease_threshold = 0.0
_m = ob_rook.modifiers.new('Mirror', 'MIRROR')
_m.use_axis = (True, True, False)
_m.use_clip = True
_m = ob_rook.modifiers.new('Subdivision', 'SUBSURF')
_m.uv_smooth = 'PRESERVE_CORNERS'
_m.levels = 2
ob_light.location = (4.076, 1.005, 5.904)
ob_light.rotation_euler = (0.6503, 0.05522, 1.866)
ob_light.lock_rotations_4d = False
ob_light.empty_display_type = 'ARROWS'
ob_light.color = (0.0, 0.0, 0.0, 0.0)
ob_light.lineart.crease_threshold = 0.0
ob_camera.location = (7.359, -6.926, 4.958)
ob_camera.rotation_euler = (1.109, 0.0, 0.8149)
ob_camera.lock_rotations_4d = False
ob_camera.empty_display_type = 'ARROWS'
ob_camera.color = (0.0, 0.0, 0.0, 0.0)
ob_camera.display_type = 'WIRE'
ob_camera.lineart.crease_threshold = 0.0

# ---- collection membership
scene.collection.objects.link(ob_bishop)
scene.collection.objects.link(ob_pawn)
scene.collection.objects.link(ob_knight)
scene.collection.objects.link(ob_queen)
scene.collection.objects.link(ob_king)
scene.collection.objects.link(ob_cube)
scene.collection.objects.link(ob_empty)
scene.collection.objects.link(ob_rook)
col_collection.objects.link(ob_light)
col_collection.objects.link(ob_camera)

# ---- scene / render settings (as saved in the file)
scene.camera = ob_camera
scene.frame_start = 1; scene.frame_end = 250; scene.frame_set(1)
scene.render.engine = 'BLENDER_EEVEE_NEXT'
scene.cycles.use_denoising = False
scene.cycles.samples = 128
scene.cycles.sampling_pattern = 'TABULATED_SOBOL'
scene.cycles.use_adaptive_sampling = False
scene.cycles.use_light_tree = False
scene.view_settings.view_transform = 'Filmic'
bpy.context.view_layer.update()
